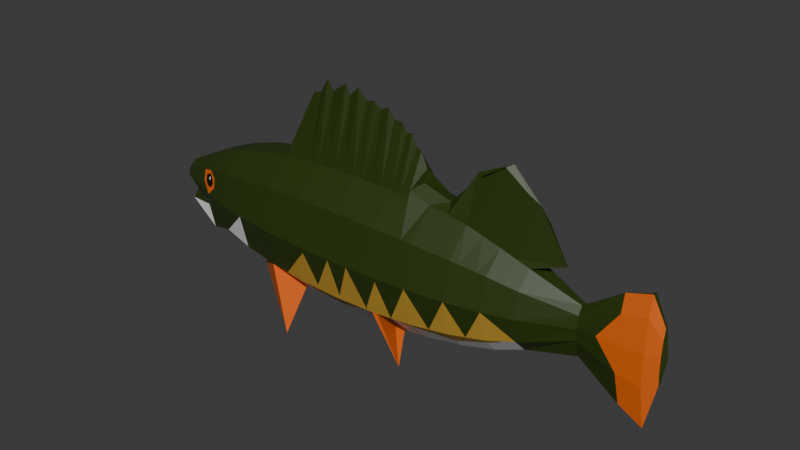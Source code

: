 # Source: the_fish_model.blend  (saved by Blender 4.1.23; exported with 4.5.12 LTS)
import bpy
from mathutils import Matrix  # noqa: F401  (used for matrix-valued properties, if any)

bpy.ops.wm.read_factory_settings(use_empty=True)
scene = bpy.context.scene
scene.name = 'Scene'

# ---- collections
col_collection = bpy.data.collections.new('Collection'); scene.collection.children.link(col_collection)

# ---- materials (node trees are filled in below, after node groups)
mat_x = bpy.data.materials.new('绿色')
mat_x.use_transparent_shadow = False
mat_x_1 = bpy.data.materials.new('土黄色')
mat_x_1.use_transparent_shadow = False
mat_x_2 = bpy.data.materials.new('橙色')
mat_x_2.use_transparent_shadow = False
mat_x_3 = bpy.data.materials.new('白色')
mat_x_3.use_transparent_shadow = False
mat_x_4 = bpy.data.materials.new('材质')
mat_x_4.use_transparent_shadow = False

# ---- material node trees
mat_x.use_nodes = True; mat_x.node_tree.nodes.clear()
_N = mat_x.node_tree.nodes; _L = mat_x.node_tree.links
n0 = _N.new('ShaderNodeBsdfPrincipled'); n0.name = '原理化BSDF'; n0.location = (10, 300)
n0.inputs[0].default_value = (0.02347, 0.04313, 0.001692, 1.0)
n1 = _N.new('ShaderNodeOutputMaterial'); n1.name = '材质输出'; n1.location = (300, 300)
_L.new(n0.outputs[0], n1.inputs[0])
n1.is_active_output = True
mat_x_1.use_nodes = True; mat_x_1.node_tree.nodes.clear()
_N = mat_x_1.node_tree.nodes; _L = mat_x_1.node_tree.links
n0 = _N.new('ShaderNodeBsdfPrincipled'); n0.name = '原理化BSDF'; n0.location = (10, 300)
n0.inputs[0].default_value = (0.4935, 0.2869, 0.03547, 1.0)
n1 = _N.new('ShaderNodeOutputMaterial'); n1.name = '材质输出'; n1.location = (300, 300)
_L.new(n0.outputs[0], n1.inputs[0])
n1.is_active_output = True
mat_x_2.use_nodes = True; mat_x_2.node_tree.nodes.clear()
_N = mat_x_2.node_tree.nodes; _L = mat_x_2.node_tree.links
n0 = _N.new('ShaderNodeBsdfPrincipled'); n0.name = '原理化BSDF'; n0.location = (10, 300)
n0.inputs[0].default_value = (0.8015, 0.135, 0.008481, 1.0)
n1 = _N.new('ShaderNodeOutputMaterial'); n1.name = '材质输出'; n1.location = (300, 300)
_L.new(n0.outputs[0], n1.inputs[0])
n1.is_active_output = True
mat_x_3.use_nodes = True; mat_x_3.node_tree.nodes.clear()
_N = mat_x_3.node_tree.nodes; _L = mat_x_3.node_tree.links
n0 = _N.new('ShaderNodeBsdfPrincipled'); n0.name = '原理化BSDF'; n0.location = (10, 300)
n1 = _N.new('ShaderNodeOutputMaterial'); n1.name = '材质输出'; n1.location = (300, 300)
_L.new(n0.outputs[0], n1.inputs[0])
n1.is_active_output = True
mat_x_4.use_nodes = True; mat_x_4.node_tree.nodes.clear()
_N = mat_x_4.node_tree.nodes; _L = mat_x_4.node_tree.links
n0 = _N.new('ShaderNodeBsdfPrincipled'); n0.name = '原理化BSDF'; n0.location = (10, 300)
n0.inputs[0].default_value = (0.0, 0.0, 0.0, 1.0)
n1 = _N.new('ShaderNodeOutputMaterial'); n1.name = '材质输出'; n1.location = (300, 300)
_L.new(n0.outputs[0], n1.inputs[0])
n1.is_active_output = True

# ---- world
world_world = bpy.data.worlds.new('World'); scene.world = world_world
world_world.use_nodes = True; world_world.node_tree.nodes.clear()
_N = world_world.node_tree.nodes; _L = world_world.node_tree.links
n0 = _N.new('ShaderNodeOutputWorld'); n0.name = 'World Output'; n0.location = (300, 300)
n1 = _N.new('ShaderNodeBackground'); n1.name = 'Background'; n1.location = (10, 300)
n1.inputs[0].default_value = (0.05088, 0.05088, 0.05088, 1.0)
_L.new(n1.outputs[0], n0.inputs[0])
n0.is_active_output = True
world_world.color = (0.05088, 0.05088, 0.05088)
world_world.use_sun_shadow = False
world_world.sun_shadow_jitter_overblur = 0.0

# ---- meshes
me_003 = bpy.data.meshes.new('球体.003')
me_003.from_pydata([(0.0, 0.7071, 0.7071), (0.0, 0.7071, -0.7071), (0.0, 0.5556, -0.8315), (0.06555, 0.0916, 1.083), (0.1295, 0.1797, 1.05), (0.3266, 0.4495, 0.8315), (0.4156, 0.5721, 0.7071), (0.4887, 0.6727, 0.5556), (0.543, 0.7474, 0.3827), (0.5765, 0.7935, 0.1951), (0.5878, 0.809, 0.0), (0.5745, 0.7935, -0.1951), (0.543, 0.7474, -0.3827), (0.4887, 0.6727, -0.5556), (0.4156, 0.5721, -0.7071), (0.3266, 0.4495, -0.8315), (0.1067, 0.03499, 1.083), (0.2102, 0.06863, 1.05), (0.5284, 0.1717, 0.8315), (0.6725, 0.2185, 0.7071), (0.7908, 0.2569, 0.5556), (0.8787, 0.2855, 0.3827), (0.9328, 0.3031, 0.1951), (0.9511, 0.309, 0.0), (0.9308, 0.3031, -0.1951), (0.911, 0.2855, -0.3827), (0.8231, 0.2569, -0.5555), (0.6725, 0.2185, -0.7071), (0.5284, 0.1717, -0.8315), (0.1067, -0.03499, 1.083), (0.2102, -0.06863, 1.05), (0.5284, -0.1717, 0.8315), (0.6725, -0.2185, 0.7071), (0.7908, -0.2569, 0.5556), (0.8787, -0.2855, 0.3827), (0.9328, -0.3031, 0.1951), (0.9511, -0.309, 0.0), (0.9328, -0.3031, -0.1951), (0.911, -0.2855, -0.3827), (0.8231, -0.2569, -0.5555), (0.6725, -0.2185, -0.7071), (0.5284, -0.1717, -0.8315), (0.06555, -0.0916, 1.083), (0.1296, -0.1797, 1.05), (0.3266, -0.4495, 0.8315), (0.4156, -0.5721, 0.7071), (0.4887, -0.6727, 0.5556), (0.543, -0.7474, 0.3827), (0.5765, -0.7935, 0.1951), (0.5878, -0.809, 0.0), (0.5765, -0.7935, -0.1951), (0.543, -0.7474, -0.3827), (0.4887, -0.6727, -0.5556), (0.4156, -0.5721, -0.7071), (0.3266, -0.4495, -0.8315), (-0.001001, -0.1132, 1.083), (-0.001001, -0.2221, 1.05), (5.96e-08, -0.5556, 0.8315), (0.0, -0.7071, 0.7071), (2.98e-08, -0.8315, 0.5556), (8.941e-08, -0.9239, 0.3827), (5.96e-08, -0.9808, 0.1951), (5.96e-08, -1.0, 0.0), (5.96e-08, -0.9808, -0.1951), (8.941e-08, -0.9239, -0.3827), (2.98e-08, -0.8315, -0.5556), (0.0, -0.7071, -0.7071), (5.96e-08, -0.5556, -0.8315), (-0.001001, -5.955e-09, 1.095), (-0.06755, -0.0916, 1.083), (-0.3148, -0.2603, 0.9191), (-0.5202, -0.4495, 0.8313), (-0.4156, -0.5721, 0.7071), (-0.4887, -0.6727, 0.5556), (-0.543, -0.7474, 0.3827), (-0.5765, -0.7935, 0.1951), (-0.5878, -0.809, 0.0), (-0.5765, -0.7935, -0.1951), (-0.543, -0.7474, -0.3827), (-0.4887, -0.6727, -0.5556), (-0.4156, -0.5721, -0.7071), (-0.3266, -0.4495, -0.8315), (-0.1916, -0.03499, 1.039), (-0.4061, -0.06863, 1.079), (-0.6198, -0.1717, 0.8314), (-0.6725, -0.2185, 0.7071), (-0.7908, -0.2569, 0.5556), (-1.391, -0.9479, 0.268), (-0.9328, -0.3031, 0.1951), (-0.9511, -0.309, 0.0), (-1.192, -0.7855, -0.3332), (-0.8787, -0.2855, -0.3827), (-0.7908, -0.2569, -0.5556), (-0.6725, -0.2185, -0.7071), (-0.5284, -0.1717, -0.8315), (-0.1916, 0.03499, 1.039), (-0.337, 0.06863, 1.031), (-0.6198, 0.1717, 0.8314), (-0.6725, 0.2185, 0.7071), (-0.7908, 0.2569, 0.5556), (-1.415, 1.349, 0.237), (-0.9328, 0.3031, 0.1951), (-0.9511, 0.309, 0.0), (-1.11, 1.105, -0.2985), (-0.8787, 0.2855, -0.3827), (-0.7908, 0.2569, -0.5556), (-0.6725, 0.2185, -0.7071), (-0.5284, 0.1717, -0.8315), (-0.06755, 0.0916, 1.083), (-0.3289, 0.266, 0.9979), (-0.5202, 0.4495, 0.8313), (-0.4156, 0.5721, 0.7071), (-0.4887, 0.6727, 0.5556), (-0.543, 0.7474, 0.3827), (-0.5765, 0.7935, 0.1951), (-0.5878, 0.809, 0.0), (-0.5765, 0.7935, -0.1951), (-0.543, 0.7474, -0.3827), (-0.4887, 0.6727, -0.5556), (-0.4156, 0.5721, -0.7071), (-0.3266, 0.4495, -0.8315), (-0.001001, 0.1132, 1.083), (-0.001001, 0.2221, 1.05), (-1.192e-07, 0.5556, 0.8315), (-8.941e-08, 0.8315, 0.5556), (-1.192e-07, 0.9239, 0.3827), (-8.941e-08, 0.9808, 0.1951), (-8.941e-08, 1.0, 0.0), (-8.941e-08, 0.9808, -0.1951), (-1.192e-07, 0.9239, -0.3827), (-8.941e-08, 0.8315, -0.5556), (0.3266, 0.4495, -0.8315), (0.4398, 0.1109, -1.312), (0.2266, 0.05834, -1.369), (0.0, 0.5556, -0.8315), (0.5284, 0.1717, -0.8315), (0.7104, 0.04464, -1.312), (0.3633, 0.02457, -1.369), (0.5284, -0.1717, -0.8315), (0.7104, -0.03724, -1.312), (0.3633, -0.01717, -1.369), (0.3266, -0.4495, -0.8315), (0.4398, -0.1035, -1.312), (0.2266, -0.05094, -1.369), (5.96e-08, -0.5556, -0.8315), (0.005842, -0.1288, -1.312), (0.005376, -0.06384, -1.369), (-0.3266, -0.4495, -0.8315), (-0.4281, -0.1035, -1.312), (-0.2159, -0.05094, -1.369), (0.005219, 0.003696, -1.388), (-0.5284, -0.1717, -0.8315), (-0.9616, -0.03724, -1.328), (-0.3526, -0.01717, -1.369), (-0.5284, 0.1717, -0.8315), (-0.9618, 0.04464, -1.313), (-0.3526, 0.02457, -1.369), (-0.3266, 0.4495, -0.8315), (-0.4281, 0.1109, -1.312), (-0.2159, 0.05834, -1.369), (0.004835, 0.1362, -1.198), (0.005376, 0.07123, -1.369), (0.1643, 0.1351, -1.043), (0.2661, 0.05388, -1.043), (0.2661, -0.04649, -1.043), (0.1643, -0.1277, -1.043), (0.001456, -0.1587, -1.043), (-0.1613, -0.1277, -1.043), (-0.4045, -0.01615, -1.041), (-0.3956, 0.08422, -1.041), (-0.1613, 0.1351, -1.043), (0.001456, 0.1661, -1.043), (0.196, 0.123, -1.149), (0.3171, 0.04926, -1.149), (0.6129, -0.04187, -1.206), (0.3793, -0.1156, -1.206), (0.004539, -0.1437, -1.12), (-0.3687, -0.1156, -1.207), (-0.7889, -0.0267, -1.221), (-0.6438, 0.06443, -1.148), (-0.1917, 0.123, -1.149), (0.002183, 0.1511, -1.149), (1.085, -0.08741, -0.3214), (1.718, 2.98e-08, -0.1943), (0.5284, 2.98e-08, 0.8315), (0.2102, 7.451e-09, 1.05), (0.6725, 4.47e-08, 0.7071), (0.7908, 0.0, 0.5556), (0.5284, 2.98e-08, -0.8315), (0.9397, -0.02597, 0.3308), (1.978, 5.96e-08, 0.1961), (1.996, 2.98e-08, 0.0298), (0.1067, -7.451e-09, 1.083), (0.5284, 2.98e-08, -0.8315), (0.7104, 0.003696, -1.312), (0.3633, 0.003696, -1.369), (0.2661, 0.003696, -1.043), (0.465, 0.003696, -1.178), (0.5598, 0.7705, 0.2889), (0.9057, 0.2943, 0.2889), (0.9057, -0.2943, 0.2889), (0.5598, -0.7705, 0.2889), (7.451e-08, -0.9523, 0.2889), (-0.5598, -0.7705, 0.2889), (-0.9057, -0.2943, 0.2889), (-0.9057, 0.2943, 0.2889), (-0.5598, 0.7705, 0.2889), (-1.043e-07, 0.9523, 0.2889), (1.755, 5.96e-08, 0.2744), (0.5821, 0.8012, 0.09755), (0.9419, 0.306, 0.09755), (0.9419, -0.306, 0.09755), (0.5821, -0.8012, 0.09755), (5.96e-08, -0.9904, 0.09755), (-0.5821, -0.8012, 0.09755), (-0.9419, -0.306, 0.09755), (-0.9419, 0.306, 0.09755), (-0.5821, 0.8012, 0.09755), (-8.941e-08, 0.9904, 0.09755), (1.987, 4.47e-08, 0.09856), (0.5821, 0.8012, -0.09755), (0.9419, 0.306, -0.09755), (0.9419, -0.306, -0.09755), (0.5821, -0.8012, -0.09755), (5.96e-08, -0.9904, -0.09755), (-0.5821, -0.8012, -0.09755), (-0.9419, -0.306, -0.09755), (-0.9419, 0.306, -0.09755), (-0.5821, 0.8012, -0.09755), (-8.941e-08, 0.9904, -0.09755), (1.796, 0.007595, -0.08444), (0.5159, 0.7101, -0.4691), (0.8671, 0.2712, -0.4691), (0.8671, -0.2712, -0.4691), (0.5159, -0.7101, -0.4691), (5.96e-08, -0.8777, -0.4691), (-0.5159, -0.7101, -0.4691), (-0.8347, -0.2712, -0.4691), (-0.8347, 0.2712, -0.4691), (-0.5159, 0.7101, -0.4691), (-1.043e-07, 0.8777, -0.4691), (0.9506, -0.04775, -0.4454), (1.33, -0.0159, -0.5549), (0.6431, -0.005721, -0.9677), (1.628, 0.03634, -0.709), (1.094, -0.0285, -0.8877), (1.364, -0.05084, -0.7918), (0.5588, 0.7705, -0.2889), (1.094, -0.0285, -0.8877), (1.44, -0.08704, -0.6049), (0.9209, 0.2943, -0.2889), (0.9219, -0.2943, -0.2889), (0.5598, -0.7705, -0.2889), (7.451e-08, -0.9523, -0.2889), (-0.5598, -0.7705, -0.2889), (-0.9057, -0.2943, -0.2889), (-0.9057, 0.2943, -0.2889), (-0.5598, 0.7705, -0.2889), (-1.043e-07, 0.9523, -0.2889), (1.456, -0.04582, -0.2964), (0.5681, 0.782, 0.242), (0.9193, 0.2987, 0.242), (0.9193, -0.2987, 0.242), (0.5681, -0.782, 0.242), (0.00906, -0.9676, 0.2421), (-0.5681, -0.782, 0.242), (-0.9193, -0.2987, 0.242), (-0.9193, 0.2987, 0.242), (-0.5681, 0.782, 0.242), (-9.686e-08, 0.9666, 0.242), (1.786, 5.96e-08, 0.2352), (0.5793, 0.7974, 0.1463), (0.9374, 0.3046, 0.1463), (0.9374, -0.3046, 0.1463), (0.5793, -0.7974, 0.1463), (5.96e-08, -0.9856, 0.1463), (-0.5793, -0.7974, 0.1463), (-0.9374, -0.3046, 0.1463), (-0.9374, 0.3046, 0.1463), (-0.5793, 0.7974, 0.1463), (-8.941e-08, 0.9856, 0.1463), (1.854, 5.215e-08, 0.1632), (0.585, 0.8051, 0.04877), (0.9465, 0.3075, 0.04877), (0.9465, -0.3075, 0.04877), (0.585, -0.8051, 0.04877), (5.96e-08, -0.9952, 0.04877), (-0.585, -0.8051, 0.04877), (-0.9465, -0.3075, 0.04877), (-0.9465, 0.3075, 0.04877), (-0.585, 0.8051, 0.04877), (-8.941e-08, 0.9952, 0.04877), (1.856, 3.725e-08, 0.07418), (0.585, 0.8051, -0.04877), (0.9465, 0.3075, -0.04877), (0.9465, -0.3075, -0.04877), (0.585, -0.8051, -0.04877), (5.96e-08, -0.9952, -0.04877), (-0.585, -0.8051, -0.04877), (-0.9465, -0.3075, -0.04877), (-0.9465, 0.3075, -0.04877), (-0.585, 0.8051, -0.04877), (-8.941e-08, 0.9952, -0.04877), (1.877, 2.98e-08, -0.04787), (0.5783, 0.7974, -0.1463), (0.9364, 0.3046, -0.1463), (0.9374, -0.3046, -0.1463), (0.5793, -0.7974, -0.1463), (5.96e-08, -0.9856, -0.1463), (-0.5793, -0.7974, -0.1463), (-0.9374, -0.3046, -0.1463), (-0.9374, 0.3046, -0.1463), (-0.5793, 0.7974, -0.1463), (-8.941e-08, 0.9856, -0.1463), (1.85, 0.00176, -0.1255), (0.9273, -0.2987, -0.242), (0.9259, 0.2987, -0.242), (0.5666, 0.782, -0.242), (0.5681, -0.782, -0.242), (6.706e-08, -0.9666, -0.242), (-0.5681, -0.782, -0.242), (-0.9193, -0.2987, -0.242), (-0.9193, 0.2987, -0.242), (-0.5681, 0.782, -0.242), (-9.686e-08, 0.9666, -0.242), (1.631, -0.02387, -0.2475), (0.5864, 0.8071, -0.02439), (0.9488, 0.3083, -0.02439), (0.9488, -0.3083, -0.02439), (0.5864, -0.8071, -0.02439), (5.96e-08, -0.9976, -0.02439), (-0.5864, -0.8071, -0.02439), (-0.9488, -0.3083, -0.02439), (-0.9488, 0.3083, -0.02439), (-0.5864, 0.8071, -0.02439), (-8.941e-08, 0.9976, -0.02439), (1.849, 2.98e-08, -0.009119), (0.5764, 0.7954, -0.1707), (0.9336, 0.3038, -0.1707), (0.9351, -0.3038, -0.1707), (0.5779, -0.7954, -0.1707), (5.96e-08, -0.9832, -0.1707), (-0.5779, -0.7954, -0.1707), (-0.9351, -0.3038, -0.1707), (-0.9351, 0.3038, -0.1707), (-0.5779, 0.7954, -0.1707), (-8.941e-08, 0.9832, -0.1707), (1.725, 0.0006159, -0.1527), (0.9301, -0.3009, -0.2185), (0.9283, 0.3009, -0.2185), (0.5706, 0.7877, -0.2185), (0.5723, -0.7877, -0.2185), (6.333e-08, -0.9737, -0.2185), (-0.5723, -0.7877, -0.2185), (-0.926, -0.3009, -0.2185), (-0.926, 0.3009, -0.2185), (-0.5723, 0.7877, -0.2185), (-9.313e-08, 0.9737, -0.2185), (1.611, -0.01497, -0.2184), (0.9246, -0.2965, -0.2654), (0.9234, 0.2965, -0.2654), (0.5627, 0.7762, -0.2654), (0.5639, -0.7762, -0.2654), (7.078e-08, -0.9594, -0.2654), (-0.5639, -0.7762, -0.2654), (-0.9125, -0.2965, -0.2654), (-0.9125, 0.2965, -0.2654), (-0.5639, 0.7762, -0.2654), (-1.006e-07, 0.9594, -0.2654), (1.487, -0.03868, -0.2717), (0.5509, 0.7589, -0.3358), (0.916, 0.2899, -0.3358), (1.016, -0.3034, -0.2913), (0.5514, -0.7589, -0.3358), (8.196e-08, -0.9381, -0.3358), (-0.5514, -0.7589, -0.3358), (-0.8922, -0.2899, -0.3358), (-0.8922, 0.2899, -0.3358), (-0.5514, 0.7589, -0.3358), (-1.118e-07, 0.9381, -0.3358), (1.27, -0.06498, -0.3299), (0.5023, 0.6914, -0.5123), (0.5023, -0.6914, -0.5123), (4.47e-08, -0.8546, -0.5123), (-0.5023, -0.6914, -0.5123), (-0.8127, -0.2641, -0.5123), (-0.8127, 0.2641, -0.5123), (-0.5023, 0.6914, -0.5123), (-9.686e-08, 0.8546, -0.5123), (1.307, 0.1223, -0.603), (1.408, -0.004485, -0.5577), (0.4522, 0.6224, -0.6313), (0.7478, 0.2377, -0.6313), (0.7478, -0.2377, -0.6313), (0.4522, -0.6224, -0.6313), (1.49e-08, -0.7693, -0.6313), (-0.4522, -0.6224, -0.6313), (-0.7316, -0.2377, -0.6313), (-0.7316, 0.2377, -0.6313), (-0.4522, 0.6224, -0.6313), (-4.47e-08, 0.7693, -0.6313), (1.593, -0.0549, -0.6866), (0.4705, 0.6475, -0.5935), (0.4705, -0.6475, -0.5935), (2.235e-08, -0.8004, -0.5935), (-0.4705, -0.6475, -0.5935), (-0.7612, -0.2473, -0.5935), (-0.7612, 0.2473, -0.5935), (-0.4705, 0.6475, -0.5935), (-6.706e-08, 0.8004, -0.5935), (0.4339, 0.5972, -0.6692), (0.4339, -0.5972, -0.6692), (7.451e-09, -0.7382, -0.6692), (-0.4339, -0.5972, -0.6692), (-0.7021, -0.2281, -0.6692), (-0.7021, 0.2281, -0.6692), (-0.4339, 0.5972, -0.6692), (-2.235e-08, 0.7382, -0.6692), (0.0, 0.6313, -0.7693), (0.3711, 0.5108, -0.7693), (0.6418, 0.1892, -0.7723), (0.6004, -0.1951, -0.7693), (0.3711, -0.5108, -0.7693), (2.98e-08, -0.6313, -0.7693), (-0.3711, -0.5108, -0.7693), (-0.6004, -0.1951, -0.7693), (-0.6004, 0.1951, -0.7693), (-0.3711, 0.5108, -0.7693), (1.27, -0.0191, -0.8395), (0.0, 0.6692, -0.7382), (0.3934, 0.5414, -0.7382), (0.3934, -0.5414, -0.7382), (1.49e-08, -0.6692, -0.7382), (-0.3934, -0.5414, -0.7382), (-0.6365, -0.2068, -0.7382), (-0.6365, 0.2068, -0.7382), (-0.3934, 0.5414, -0.7382), (-0.9511, -1.192e-07, 0.0), (-0.9328, -5.96e-08, 0.1951), (-0.1916, -1.863e-08, 1.039), (-0.9114, 0.005439, -0.173), (-0.4061, -2.98e-08, 1.079), (-0.8787, -1.192e-07, -0.3827), (-0.6198, -8.941e-08, 0.8314), (-0.7908, -5.96e-08, -0.5556), (-0.6725, -1.49e-08, 0.7071), (-0.6725, -1.49e-08, -0.7071), (-0.7908, -5.96e-08, 0.5556), (-0.5284, -8.941e-08, -0.8315), (-0.7149, -1.192e-07, 0.3828), (-0.3526, 0.003696, -1.369), (-0.5284, -8.941e-08, -0.8315), (-0.9617, 0.003696, -1.321), (-0.4001, 0.03403, -1.041), (-0.7163, 0.01886, -1.185), (-0.9057, -8.941e-08, 0.2889), (-0.9419, -8.941e-08, 0.09755), (-0.9419, -8.941e-08, -0.09755), (-0.8347, -5.96e-08, -0.4691), (-0.9057, -8.941e-08, -0.2889), (-0.9193, -5.96e-08, 0.242), (-0.9374, -5.96e-08, 0.1463), (-0.9465, -1.192e-07, 0.04877), (-0.9465, -1.192e-07, -0.04877), (-0.9374, -5.96e-08, -0.1463), (-0.9193, -5.96e-08, -0.242), (-0.9488, -8.941e-08, -0.02439), (-0.9351, -8.941e-08, -0.1707), (-0.926, -5.96e-08, -0.2185), (-0.9125, -8.941e-08, -0.2654), (-0.8922, -1.192e-07, -0.3358), (-0.8127, -5.96e-08, -0.5123), (-0.7316, -1.49e-08, -0.6313), (-0.7612, -2.98e-08, -0.5935), (-0.7021, -1.49e-08, -0.6692), (-0.6004, -5.96e-08, -0.7693), (-0.6365, -2.98e-08, -0.7382), (-0.06804, -0.9635, 0.1463), (-0.3974, -0.8375, 0.242), (-0.2351, -0.9044, 0.1951), (-0.5324, -0.8246, -0.02439), (-0.3851, -0.8604, -0.1463), (-0.3551, -0.8798, -0.04877), (-0.2578, -0.9114, 0.04877), (-0.5155, -0.8229, 0.09755), (-0.6698, -0.665, 0.1951), (-0.7784, -0.5467, 0.0), (-0.6147, -0.7179, 0.242), (-0.7805, -0.5282, 0.09755), (-0.6063, -0.7602, -0.1463), (-0.7497, -0.5822, -0.02439), (-0.8358, -0.4599, 0.04877), (-0.721, -0.6179, -0.04877), (-0.6637, -0.689, -0.09755), (-0.7251, -0.5966, 0.1463), (-0.2033, -0.9076, -0.2185), (-0.258, -0.7708, -0.5123), (-0.4778, -0.4865, -0.7071), (-0.6285, -0.5551, -0.4691), (-0.6142, -0.4497, -0.5935), (-0.6596, -0.4374, -0.5556), (-0.5908, -0.7794, -0.1596), (-0.3571, -0.8647, -0.1951), (-0.5174, -0.8151, -0.1707), (-0.08172, -0.6427, -0.7382), (-0.4399, -0.4773, -0.7382), (-0.4023, -0.4679, -0.7693), (-0.1633, -0.5783, -0.7693), (-0.5784, -0.7962, -0.1614), (-0.2799, -0.8472, -0.3358), (-0.5784, -0.7217, -0.3358), (-0.2261, -0.6647, -0.6692), (-0.2261, -0.7269, -0.5935), (-0.5448, -0.8066, -0.1665), (-0.5233, -0.4742, -0.6692), (-0.5687, -0.462, -0.6313), (-0.3047, -0.8604, -0.2654), (-0.644, -0.4963, -0.5123), (-0.04944, -0.9505, -0.242), (-0.5972, -0.6729, -0.3827), (-0.1946, 0.92, -0.1707), (-0.2072, 0.7331, -0.5935), (-0.2913, 0.9006, 0.04877), (-0.1913, 0.8973, -0.2654), (-0.6259, 0.4336, -0.5935), (-0.2082, 0.6016, -0.7382), (-0.4064, 0.4622, -0.7693), (-0.1925, 0.9182, 0.1951), (-0.293, 0.9024, -0.02439), (-0.5945, 0.7226, -0.2889), (-0.6831, 0.4426, -0.5123), (-0.1817, 0.8186, -0.4691), (-0.4462, 0.4687, -0.7382), (-0.6937, 0.4653, -0.4691), (-0.3889, 0.8544, -0.1951), (-0.3819, 0.8425, -0.242), (-0.3763, 0.8443, 0.242), (-0.293, 0.8952, -0.09755), (-0.6545, 0.617, -0.3358), (-0.7152, 0.5105, -0.3827), (-0.272, 0.8497, -0.3358), (-0.5324, 0.4617, -0.6692), (-0.2081, 0.6706, -0.6692), (-0.486, 0.4752, -0.7071), (-0.5791, 0.4477, -0.6313), (-0.6724, 0.4199, -0.5556), (-0.414, 0.697, -0.5556), (-0.7829, 0.5249, 0.09755), (-0.6308, 0.6957, 0.242), (-0.6998, 0.647, -0.04877), (-0.6398, 0.7219, -0.09755), (-0.773, 0.5308, 0.1463), (-0.7019, 0.6208, 0.1951), (-0.7302, 0.6091, -0.02439), (-0.7603, 0.5716, 0.0), (-0.7927, 0.5192, 0.04877), (-0.7965, 0.5169, 0.03014), (-0.8136, 0.4904, 0.04877), (-0.8581, 0.4214, 0.09755), (-0.7669, 0.3645, -0.4691), (-0.7201, 0.3917, -0.5123), (0.6216, -0.1013, -0.8676), (1.063, -0.0147, -0.8818), (0.2739, -0.3774, 0.89), (0.1278, -0.4246, 0.8901), (0.1266, -0.5677, 0.7877), (0.2473, -0.5241, 0.7913), (0.2823, -0.4638, 0.8315), (0.1012, -0.5227, 0.8315), (0.1047, -0.5408, 0.8157), (0.1692, -0.5357, 0.8027), (0.2337, -0.5057, 0.8101), (0.2309, -0.426, 0.8673), (0.1408, -0.4554, 0.8672), (0.09834, -0.5015, 0.846), (0.2401, -0.4776, 0.8315), (0.1873, -0.4947, 0.8315), (0.2232, -0.4916, 0.8244), (0.2014, -0.4704, 0.8444), (0.3564, 0.4906, 0.7898), (0.06211, 0.5354, 0.8315), (0.3894, 0.363, 0.8315), (0.2887, 0.3977, 0.8735), (0.2386, 0.5457, 0.776), (0.1245, 0.5716, 0.7852), (0.09102, 0.4851, 0.8583), (0.1619, 0.4275, 0.881), (0.2268, 0.4144, 0.8758), (0.2579, 0.4718, 0.8315), (0.1494, 0.507, 0.8315), (0.1661, 0.4841, 0.843), (0.1935, 0.4628, 0.8511), (0.2294, 0.5119, 0.8061), (0.1594, 0.5199, 0.8182), (0.2153, 0.4856, 0.8315), (0.2403, 0.4967, 0.8158), (0.2387, 0.4691, 0.8373)], [], [(280, 126, 9, 271), (121, 68, 3), (335, 127, 10, 326), (122, 121, 3, 4), (357, 128, 11, 350), (123, 122, 4, 582, 587, 586, 585, 580), (240, 129, 12, 231), (0, 123, 580, 584, 583, 579, 6), (409, 130, 13, 402), (124, 6, 7), (429, 1, 14, 430), (125, 124, 7, 8), (207, 125, 8, 198), (8, 7, 20, 21), (198, 8, 21, 199), (271, 9, 22, 272), (3, 68, 16), (326, 10, 23, 327), (4, 3, 16, 17), (350, 11, 24, 349), (5, 582, 581), (231, 12, 25, 232), (6, 579, 581, 18, 19), (394, 393, 403), (7, 6, 19, 20), (422, 421, 431), (358, 183, 37, 348), (184, 185, 30, 31), (241, 182, 38, 233), (186, 184, 31, 32), (40, 246, 393), (187, 186, 32, 33), (14, 410, 27), (189, 187, 33, 34), (208, 189, 34, 200), (281, 190, 35, 273), (16, 68, 29, 192), (336, 191, 36, 328), (185, 192, 29, 30), (200, 34, 47, 201), (273, 35, 48, 274), (29, 68, 42), (328, 36, 49, 329), (30, 29, 42, 43), (348, 37, 50, 351), (31, 30, 43, 563, 44), (233, 38, 51, 234), (32, 31, 44, 45), (33, 32, 45, 46), (244, 390, 39), (34, 33, 46, 47), (234, 51, 64, 235), (45, 44, 566, 565, 57, 58), (403, 52, 65, 404), (46, 45, 59), (431, 53, 66, 432), (47, 46, 59, 60), (201, 47, 60, 202), (274, 48, 61, 275), (42, 68, 55), (329, 49, 62, 330), (43, 42, 55, 56), (351, 50, 63, 352), (44, 563, 564, 57, 568, 574, 573, 572, 567), (275, 61, 479, 477), (55, 68, 69), (330, 62, 480), (56, 55, 69, 70), (352, 63, 502, 495), (57, 56, 70, 71), (235, 64, 236), (58, 57, 71, 72), (404, 65, 512), (59, 72, 73), (432, 66, 504), (60, 59, 73, 74), (202, 60, 74, 203), (72, 71, 84, 85), (405, 79, 500, 499), (73, 72, 85, 86), (433, 80, 497, 505), (74, 73, 86, 87), (203, 74, 87, 204), (276, 75, 485, 494), (69, 68, 82), (2, 15, 131, 134), (331, 76, 486, 490), (70, 69, 82, 83), (353, 77, 90, 354), (71, 70, 83, 84), (236, 78, 519, 498), (461, 438, 101, 278), (82, 68, 95, 439), (67, 81, 147, 144), (466, 437, 102, 333), (441, 439, 95, 96), (468, 440, 103, 355), (443, 441, 96, 97), (458, 442, 104, 238), (445, 443, 97, 98), (473, 444, 105, 407), (447, 445, 98, 99), (476, 446, 106, 435), (449, 447, 99, 100), (107, 120, 157, 154), (455, 449, 100, 205), (120, 2, 134, 157), (407, 105, 545, 524), (99, 98, 111, 112), (435, 106, 543, 532), (100, 99, 112, 113), (41, 54, 141, 138), (205, 100, 113, 206), (54, 67, 144, 141), (278, 101, 552, 551), (95, 68, 108), (448, 107, 154, 451), (333, 102, 554, 553), (96, 95, 108, 109), (355, 103, 116, 356), (97, 96, 109, 110), (238, 104, 539, 559), (98, 97, 110, 111), (108, 68, 121), (188, 41, 138, 193), (334, 115, 127, 528), (109, 108, 121, 122), (356, 534, 128, 357), (110, 109, 122, 123), (239, 117, 531), (111, 110, 123, 0), (408, 118, 546, 521), (112, 111, 124), (436, 119, 525), (113, 112, 124, 125), (15, 28, 135, 131), (206, 113, 125, 207), (81, 94, 151, 147), (279, 114, 527, 280), (161, 160, 132, 133), (150, 161, 133), (171, 134, 131, 162), (162, 131, 135, 163), (133, 132, 136, 137), (150, 133, 137), (196, 193, 138, 164), (195, 194, 139, 140), (150, 137, 195, 140), (164, 138, 141, 165), (140, 139, 142, 143), (150, 140, 143), (165, 141, 144, 166), (143, 142, 145, 146), (150, 143, 146), (146, 145, 148, 149), (150, 146, 149), (166, 144, 147, 167), (167, 147, 151, 168), (149, 148, 152, 153), (150, 149, 153), (150, 153, 450, 156), (453, 451, 154, 169), (450, 452, 155, 156), (169, 154, 157, 170), (156, 155, 158, 159), (150, 156, 159), (150, 159, 161), (170, 157, 134, 171), (159, 158, 160, 161), (180, 170, 171, 181), (179, 169, 170, 180), (454, 453, 169, 179), (177, 167, 168, 178), (176, 166, 167, 177), (175, 165, 166, 176), (174, 164, 165, 175), (197, 196, 164, 174), (172, 162, 163, 173), (181, 171, 162, 172), (160, 181, 172, 132), (132, 172, 173, 136), (194, 197, 174, 139), (139, 174, 175, 142), (142, 175, 176, 145), (145, 176, 177, 148), (148, 177, 178, 152), (452, 454, 179, 155), (155, 179, 180, 158), (158, 180, 181, 160), (136, 173, 197, 194), (173, 163, 196, 197), (137, 136, 194, 195), (163, 135, 193, 196), (28, 188, 193, 135), (17, 16, 192, 185), (327, 23, 191, 336), (272, 22, 190, 281), (199, 21, 189, 208), (21, 20, 187, 189), (20, 19, 186, 187), (19, 18, 184, 186), (232, 25, 182, 241), (18, 17, 185, 184), (349, 24, 183, 358), (261, 199, 208, 270), (268, 206, 536), (267, 205, 206, 548), (460, 455, 205, 267), (265, 203, 487), (264, 202, 203, 478), (263, 201, 202, 264), (262, 200, 201, 263), (270, 208, 200, 262), (260, 198, 199, 261), (269, 207, 198, 260), (283, 210, 219, 292), (290, 217, 522), (289, 216, 558, 557), (462, 456, 216, 289), (287, 214, 488, 491), (286, 213, 484, 483), (285, 212, 213, 286), (284, 211, 212, 285), (292, 219, 211, 284), (282, 209, 210, 283), (291, 218, 209, 282), (305, 221, 230, 314), (312, 228, 537, 313), (311, 227, 550, 312), (464, 457, 227, 311), (309, 225, 493, 489), (308, 224, 481), (307, 223, 224, 308), (306, 222, 223, 307), (314, 230, 222, 306), (304, 220, 221, 305), (313, 229, 220, 304), (244, 39, 393, 401), (387, 239, 531, 388), (386, 238, 559, 560), (471, 458, 238, 386), (384, 236, 498, 517), (383, 235, 236, 496), (382, 234, 235, 383), (382, 39, 390, 233), (52, 39, 382), (388, 240, 231, 381), (242, 390, 244), (389, 244, 26), (232, 242, 389), (26, 244, 401, 392), (428, 246, 40, 421), (389, 26, 381, 232), (245, 428, 248), (13, 381, 26), (381, 231, 232), (244, 242, 249), (243, 245, 248), (241, 233, 242), (232, 241, 242), (40, 431, 421), (371, 250, 259, 380), (378, 257, 258, 540), (377, 256, 529, 538), (470, 459, 256, 377), (375, 254, 510), (374, 253, 254, 509), (373, 252, 253, 374), (372, 251, 252, 373), (380, 259, 251, 372), (370, 247, 250, 371), (379, 258, 247, 370), (126, 269, 260, 9), (9, 260, 261, 22), (190, 270, 262, 35), (35, 262, 263, 48), (48, 263, 264, 61), (61, 264, 478, 479), (75, 265, 487, 485), (438, 460, 267, 101), (101, 267, 548, 552), (114, 268, 536, 527), (22, 261, 270, 190), (210, 272, 281, 219), (217, 280, 218), (216, 278, 551, 558), (456, 461, 278, 216), (214, 276, 494, 488), (213, 275, 477, 484), (212, 274, 275, 213), (211, 273, 274, 212), (219, 281, 273, 211), (209, 271, 272, 210), (218, 280, 271, 209), (127, 291, 282, 10), (10, 282, 283, 23), (191, 292, 284, 36), (36, 284, 285, 49), (49, 285, 286, 62), (62, 286, 483), (76, 287, 491, 486), (437, 462, 289, 102), (102, 289, 557, 556, 554), (115, 290, 522, 127), (23, 283, 292, 191), (221, 294, 303, 230), (228, 301, 537), (227, 300, 549, 550), (457, 463, 300, 227), (225, 298, 492, 493), (224, 297, 482), (223, 296, 297, 224), (222, 295, 296, 223), (230, 303, 295, 222), (220, 293, 294, 221), (229, 302, 293, 220), (346, 313, 304, 337), (337, 304, 305, 338), (347, 314, 306, 339), (339, 306, 307, 340), (340, 307, 308, 341), (341, 308, 481, 513, 503), (342, 501, 489, 310, 343), (467, 464, 311, 344), (344, 311, 312, 345), (345, 312, 313, 520), (338, 305, 314, 347), (360, 316, 325, 369), (367, 323, 535, 523), (366, 322, 323, 367), (469, 465, 322, 366), (364, 320, 321, 365), (363, 319, 518, 516), (362, 318, 319, 363), (359, 315, 318, 362), (369, 325, 315, 359), (361, 317, 316, 360), (368, 324, 317, 361), (294, 327, 336, 303), (301, 528, 335, 302), (300, 333, 553, 549), (463, 466, 333, 300), (298, 331, 490, 492), (297, 330, 480, 482), (296, 329, 330, 297), (295, 328, 329, 296), (303, 336, 328, 295), (293, 326, 327, 294), (302, 335, 326, 293), (24, 338, 347, 183), (116, 345, 520, 534), (103, 344, 345, 116), (440, 467, 344, 103), (77, 342, 343, 90), (63, 341, 503, 502), (50, 340, 341, 63), (37, 339, 340, 50), (183, 347, 339, 37), (11, 337, 338, 24), (128, 346, 337, 11), (316, 349, 358, 325), (323, 356, 535), (322, 355, 356, 323), (465, 468, 355, 322), (320, 353, 354, 321), (319, 352, 495, 518), (318, 351, 352, 319), (315, 348, 351, 318), (325, 358, 348, 315), (317, 350, 349, 316), (324, 357, 350, 317), (258, 368, 361, 247), (247, 361, 360, 250), (259, 369, 359, 251), (251, 359, 362, 252), (252, 362, 363, 253), (253, 363, 516, 254), (254, 364, 365, 255), (459, 469, 366, 256), (256, 366, 367, 529), (257, 367, 523, 258), (250, 360, 369, 259), (129, 379, 370, 12), (12, 370, 371, 25), (182, 380, 372, 38), (38, 372, 373, 51), (51, 373, 374, 64), (64, 509, 375, 78), (78, 375, 510, 519), (442, 470, 377, 104), (104, 377, 538, 539), (117, 540, 379, 129), (25, 371, 380, 182), (130, 388, 381, 13), (233, 234, 382), (428, 562, 243, 420), (52, 382, 383, 65), (65, 496, 384, 79), (79, 384, 517, 500), (444, 471, 386, 105), (105, 386, 560, 545), (118, 387, 388, 546), (410, 392, 27), (391, 402, 392), (39, 403, 393), (27, 244, 428, 420), (416, 399, 400, 542), (415, 398, 544, 541), (474, 472, 398, 415), (413, 396, 515, 514), (412, 395, 396, 511), (411, 394, 395, 412), (393, 394, 411), (411, 40, 393), (417, 400, 391, 410), (28, 420, 243), (39, 52, 403), (245, 243, 562, 428), (399, 408, 521, 400), (398, 407, 524, 544), (472, 473, 407, 398), (396, 405, 499, 515), (395, 404, 512, 396), (394, 403, 404, 395), (400, 409, 402, 391), (1, 417, 410, 14), (53, 411, 412, 66), (66, 412, 511), (80, 413, 514, 497), (446, 474, 415, 106), (106, 415, 541, 543), (119, 542, 417, 1), (244, 27, 392, 401), (246, 244, 401), (242, 233, 390), (419, 430, 420), (392, 402, 26), (421, 41, 243, 561), (120, 427, 418), (107, 426, 526, 120), (448, 475, 426, 107), (81, 506, 425, 94), (67, 423, 507, 81), (54, 422, 423, 67), (41, 421, 422, 54), (15, 419, 420, 28), (2, 418, 419, 15), (188, 28, 243), (40, 53, 431), (427, 436, 525, 418), (426, 435, 532, 526), (475, 476, 435, 426), (424, 433, 505, 506), (423, 432, 504, 507), (422, 431, 432, 423), (418, 429, 430, 419), (53, 40, 411), (389, 242, 244), (410, 391, 392), (420, 430, 27), (430, 14, 27), (421, 562, 428), (41, 188, 243), (244, 246, 428), (402, 13, 26), (425, 434, 476, 475), (94, 425, 475, 448), (93, 414, 474, 446), (397, 406, 473, 472), (414, 397, 472, 474), (92, 385, 471, 444), (91, 376, 470, 442), (255, 365, 469, 459), (321, 354, 468, 465), (90, 343, 467, 440), (299, 332, 466, 463), (365, 321, 465, 469), (343, 310, 464, 467), (226, 299, 463, 457), (89, 288, 462, 437), (215, 277, 461, 456), (88, 266, 460, 438), (376, 255, 459, 470), (385, 237, 458, 471), (310, 226, 457, 464), (288, 215, 456, 462), (266, 204, 455, 460), (152, 178, 454, 452), (178, 168, 453, 454), (153, 152, 452, 450), (168, 151, 451, 453), (94, 448, 451, 151), (204, 87, 449, 455), (87, 86, 447, 449), (434, 93, 446, 476), (86, 85, 445, 447), (406, 92, 444, 473), (85, 84, 443, 445), (237, 91, 442, 458), (84, 83, 441, 443), (354, 90, 440, 468), (83, 82, 439, 441), (332, 89, 437, 466), (277, 88, 438, 461), (72, 59, 58), (59, 45, 58), (124, 111, 0), (6, 124, 0), (477, 479, 75, 276), (483, 484, 214, 287), (342, 513, 508), (480, 62, 76, 331), (481, 224, 225, 309), (479, 478, 265, 75), (482, 480, 331, 298), (484, 477, 276, 214), (483, 287, 76, 62), (478, 203, 265), (482, 298, 225, 224), (494, 485, 88, 277), (489, 493, 226, 310), (489, 501, 508, 309), (488, 494, 277, 215), (490, 486, 89, 332), (485, 487, 266, 88), (492, 490, 332, 299), (487, 203, 204, 266), (493, 492, 299, 226), (486, 491, 288, 89), (491, 488, 215, 288), (515, 499, 406, 397), (517, 498, 237, 385), (503, 513, 342), (396, 512, 405), (506, 81, 424), (504, 66, 80, 433), (518, 495, 353, 320), (516, 518, 320, 364), (81, 507, 424), (509, 64, 374), (519, 510, 376, 91), (496, 236, 384), (514, 515, 397, 414), (499, 500, 92, 406), (505, 497, 93, 434), (511, 413, 80, 66), (502, 503, 342, 77), (506, 505, 434, 425), (497, 514, 414, 93), (511, 396, 413), (510, 254, 255, 376), (508, 501, 342), (254, 516, 364), (500, 517, 385, 92), (496, 65, 383), (495, 502, 77, 353), (507, 504, 433, 424), (236, 64, 78), (508, 513, 481, 309), (498, 519, 91, 237), (512, 65, 79, 405), (509, 254, 375), (120, 526, 427), (533, 539, 117, 239), (542, 400, 417), (541, 544, 399, 416), (540, 258, 379), (538, 529, 257, 378), (313, 537, 229), (528, 301, 334), (418, 525, 429), (127, 522, 291), (526, 532, 436, 427), (529, 367, 257), (537, 301, 302, 229), (258, 523, 368), (528, 127, 335), (400, 521, 409), (544, 524, 408, 399), (534, 356, 116), (388, 531, 240), (531, 117, 129, 240), (530, 533, 239, 387), (534, 520, 346, 128), (521, 546, 130, 409), (536, 206, 207, 269), (525, 119, 1, 429), (539, 538, 378, 117), (527, 536, 269, 126), (540, 117, 378), (418, 2, 120), (543, 541, 416, 119), (280, 217, 279), (280, 527, 126), (542, 119, 416), (535, 356, 357, 324), (520, 313, 346), (522, 217, 218, 291), (524, 545, 118, 408), (545, 530, 387, 118), (546, 388, 130), (523, 535, 324, 368), (532, 543, 119, 436), (554, 556, 555, 290, 115), (547, 551, 279, 217), (549, 553, 334, 301), (551, 552, 114, 279), (548, 206, 268), (550, 549, 301, 228), (552, 548, 268, 114), (555, 547, 217, 290), (553, 554, 115, 334), (312, 550, 228), (557, 558, 547, 555), (556, 557, 555), (558, 551, 547), (559, 539, 533), (545, 560, 530), (560, 559, 533, 530), (393, 246, 401), (562, 421, 561), (561, 243, 562), (57, 564, 563, 43, 56), (57, 565, 566, 44, 567, 571, 570, 569, 568), (568, 569, 570, 571, 567, 575, 577, 576), (567, 572, 573, 574, 568, 576, 578, 575), (576, 577, 575), (575, 578, 576), (579, 583, 584, 580, 589, 593, 592, 595, 588, 5), (580, 585, 586, 587, 582, 5, 588, 596, 591, 590, 589), (581, 579, 5), (581, 582, 4, 17, 18), (589, 590, 591, 596, 594), (588, 595, 594), (594, 595, 592, 593, 589), (594, 596, 588)])
me_003.polygons.foreach_set('material_index', [0, 0, 0, 0, 0, 0, 0, 0, 0, 0, 0, 0, 0, 0, 0, 0, 0, 0, 0, 0, 2, 0, 0, 0, 0, 0, 0, 0, 0, 0, 0, 0, 0, 0, 0, 0, 0, 0, 0, 0, 0, 0, 0, 0, 0, 0, 0, 0, 0, 0, 0, 0, 0, 0, 0, 0, 0, 0, 0, 0, 0, 0, 0, 2, 0, 0, 0, 0, 0, 0, 0, 0, 0, 3, 0, 0, 0, 3, 1, 3, 1, 2, 2, 1, 0, 0, 1, 0, 2, 3, 1, 3, 0, 0, 3, 0, 0, 3, 3, 3, 3, 3, 3, 0, 0, 0, 0, 3, 3, 3, 2, 0, 2, 0, 3, 0, 0, 3, 0, 2, 3, 3, 3, 0, 0, 1, 0, 0, 0, 1, 0, 1, 3, 1, 0, 0, 0, 0, 1, 2, 0, 0, 0, 2, 0, 0, 0, 0, 0, 2, 0, 0, 2, 0, 2, 0, 0, 0, 2, 0, 0, 0, 0, 0, 2, 0, 0, 0, 2, 0, 0, 0, 0, 0, 0, 0, 0, 0, 0, 2, 2, 0, 2, 2, 2, 2, 0, 2, 2, 0, 0, 0, 0, 0, 0, 0, 0, 0, 0, 0, 0, 0, 0, 0, 0, 0, 3, 3, 1, 0, 0, 0, 0, 0, 0, 0, 1, 3, 3, 1, 0, 0, 0, 0, 0, 0, 0, 1, 3, 3, 1, 0, 0, 0, 0, 0, 0, 0, 1, 3, 3, 1, 0, 0, 0, 0, 0, 0, 0, 0, 0, 0, 0, 0, 0, 0, 0, 0, 0, 0, 0, 0, 1, 3, 3, 3, 0, 0, 0, 0, 0, 0, 0, 0, 0, 0, 0, 0, 1, 3, 3, 1, 0, 0, 0, 3, 3, 1, 0, 0, 0, 0, 0, 0, 0, 0, 0, 0, 0, 0, 1, 3, 3, 1, 0, 0, 1, 3, 3, 1, 0, 0, 0, 0, 0, 0, 0, 0, 0, 0, 0, 0, 3, 0, 0, 1, 0, 0, 1, 0, 0, 0, 0, 0, 0, 0, 0, 0, 0, 0, 3, 3, 1, 0, 0, 0, 0, 0, 0, 0, 0, 2, 0, 2, 0, 0, 0, 0, 0, 0, 0, 0, 0, 0, 0, 0, 0, 0, 0, 0, 0, 0, 0, 0, 0, 0, 0, 0, 0, 3, 1, 0, 0, 0, 0, 0, 0, 1, 1, 3, 3, 0, 0, 0, 0, 0, 0, 1, 1, 3, 3, 1, 0, 0, 0, 0, 1, 3, 3, 1, 0, 0, 0, 0, 0, 0, 0, 0, 1, 3, 3, 1, 0, 0, 0, 0, 0, 0, 1, 3, 3, 0, 0, 0, 0, 0, 0, 0, 1, 3, 3, 3, 0, 0, 0, 0, 0, 0, 0, 1, 3, 3, 1, 0, 0, 0, 0, 0, 0, 0, 0, 0, 0, 0, 0, 3, 3, 3, 3, 3, 3, 3, 3, 0, 0, 3, 0, 3, 3, 3, 3, 3, 3, 3, 3, 3, 3, 0, 0, 0, 0, 0, 0, 0, 3, 3, 3, 0, 3, 3, 2, 0, 3, 3, 0, 0, 0, 0, 1, 1, 1, 1, 1, 1, 1, 1, 1, 1, 1, 3, 3, 3, 3, 3, 3, 3, 3, 3, 3, 3, 3, 3, 0, 1, 3, 1, 1, 1, 1, 0, 3, 1, 3, 3, 3, 1, 1, 3, 3, 1, 3, 3, 1, 3, 0, 1, 1, 1, 1, 3, 1, 1, 3, 1, 0, 1, 0, 1, 0, 1, 0, 0, 1, 3, 0, 0, 0, 0, 1, 1, 0, 0, 1, 0, 0, 0, 0, 1, 0, 1, 0, 1, 1, 0, 1, 0, 0, 0, 1, 1, 0, 0, 1, 1, 1, 1, 1, 1, 1, 1, 1, 1, 1, 1, 3, 1, 1, 3, 1, 0, 0, 0, 0, 2, 4, 4, 3, 3, 2, 2, 2, 0, 4, 3, 4, 3])
_uv = me_003.uv_layers.new(name='UV 贴图')
_uv.uv.foreach_set('vector', [0.7, 0.5469, 0.7, 0.5625, 0.6, 0.5625, 0.6, 0.5469, 0.7, 0.9375, 0.65, 1.0, 0.6, 0.9375, 0.7, 0.4922, 0.7, 0.5, 0.6, 0.5, 0.6, 0.4922, 0.7, 0.875, 0.7, 0.9375, 0.6, 0.9375, 0.6, 0.875, 0.7, 0.4297, 0.7, 0.4375, 0.6, 0.4375, 0.6, 0.4297, 0.7, 0.8125, 0.7, 0.875, 0.6, 0.875, 0.6, 0.8245, 0.6215, 0.8251, 0.6427, 0.8266, 0.6694, 0.8202, 0.681, 0.8125, 0.7, 0.3438, 0.7, 0.375, 0.6, 0.375, 0.6, 0.3438, 0.7, 0.75, 0.7, 0.8125, 0.681, 0.8125, 0.6656, 0.7892, 0.6347, 0.7846, 0.6, 0.7915, 0.6, 0.75, 0.7, 0.2969, 0.7, 0.3125, 0.6, 0.3125, 0.6, 0.2969, 0.7, 0.6875, 0.6, 0.75, 0.6, 0.6875, 0.7, 0.2344, 0.7, 0.25, 0.6, 0.25, 0.6, 0.2344, 0.7, 0.625, 0.7, 0.6875, 0.6, 0.6875, 0.6, 0.625, 0.7, 0.5938, 0.7, 0.625, 0.6, 0.625, 0.6, 0.5937, 0.6, 0.625, 0.6, 0.6875, 0.5, 0.6875, 0.5, 0.625, 0.6, 0.5937, 0.6, 0.625, 0.5, 0.625, 0.5, 0.5938, 0.6, 0.5469, 0.6, 0.5625, 0.5, 0.5625, 0.5, 0.5469, 0.6, 0.9375, 0.55, 1.0, 0.5, 0.9375, 0.6, 0.4922, 0.6, 0.5, 0.5, 0.5, 0.5, 0.4922, 0.6, 0.875, 0.6, 0.9375, 0.5, 0.9375, 0.5, 0.875, 0.6, 0.4297, 0.6, 0.4375, 0.5, 0.4375, 0.5, 0.4297, 0.6, 0.8125, 0.6, 0.8245, 0.5689, 0.8125, 0.6, 0.3438, 0.6, 0.375, 0.5, 0.375, 0.5, 0.3438, 0.6, 0.75, 0.6, 0.7915, 0.5689, 0.8125, 0.5, 0.8125, 0.5, 0.75, 0.3, 0.2812, 0.4, 0.2813, 0.3, 0.2969, 0.6, 0.6875, 0.6, 0.75, 0.5, 0.75, 0.5, 0.6875, 0.3, 0.2188, 0.4, 0.2188, 0.3, 0.2344, 0.45, 0.4297, 0.45, 0.4375, 0.4, 0.4375, 0.4, 0.4297, 0.45, 0.8125, 0.45, 0.875, 0.4, 0.875, 0.4, 0.8125, 0.45, 0.3438, 0.45, 0.375, 0.4, 0.375, 0.4, 0.3438, 0.45, 0.75, 0.45, 0.8125, 0.4, 0.8125, 0.4, 0.75, 0.4, 0.25, 0.4, 0.25, 0.4, 0.2813, 0.45, 0.6875, 0.45, 0.75, 0.4, 0.75, 0.4, 0.6875, 0.6, 0.25, 0.6, 0.2656, 0.5, 0.25, 0.45, 0.6256, 0.45, 0.6875, 0.4, 0.6875, 0.4, 0.625, 0.45, 0.5938, 0.45, 0.6256, 0.4, 0.625, 0.4, 0.5938, 0.45, 0.5469, 0.45, 0.5625, 0.4, 0.5625, 0.4, 0.5469, 0.5, 0.9375, 0.45, 1.0, 0.4, 0.9375, 0.45, 0.9375, 0.45, 0.4922, 0.45, 0.5, 0.4, 0.5, 0.4, 0.4922, 0.45, 0.875, 0.45, 0.9375, 0.4, 0.9375, 0.4, 0.875, 0.4, 0.5938, 0.4, 0.625, 0.3, 0.625, 0.3, 0.5938, 0.4, 0.5469, 0.4, 0.5625, 0.3, 0.5625, 0.3, 0.5469, 0.4, 0.9375, 0.35, 1.0, 0.3, 0.9375, 0.4, 0.4922, 0.4, 0.5, 0.3, 0.5, 0.3, 0.4922, 0.4, 0.875, 0.4, 0.9375, 0.3, 0.9375, 0.3, 0.875, 0.4, 0.4297, 0.4, 0.4375, 0.3, 0.4375, 0.3, 0.4297, 0.4, 0.8125, 0.4, 0.875, 0.3, 0.875, 0.3, 0.8292, 0.3, 0.8125, 0.4, 0.3438, 0.4, 0.375, 0.3, 0.375, 0.3, 0.3437, 0.4, 0.75, 0.4, 0.8125, 0.3, 0.8125, 0.3, 0.75, 0.4, 0.6875, 0.4, 0.75, 0.3, 0.75, 0.3, 0.6875, 0.4, 0.3125, 0.4, 0.3281, 0.4, 0.3125, 0.4, 0.625, 0.4, 0.6875, 0.3, 0.6875, 0.3, 0.625, 0.3, 0.3437, 0.3, 0.375, 0.2, 0.375, 0.2, 0.3437, 0.3, 0.75, 0.3, 0.8125, 0.2699, 0.7923, 0.2352, 0.7905, 0.2, 0.8125, 0.2, 0.75, 0.3, 0.2969, 0.3, 0.3125, 0.2, 0.3125, 0.2, 0.2969, 0.3, 0.6875, 0.3, 0.75, 0.2, 0.6875, 0.3, 0.2344, 0.3, 0.25, 0.2, 0.25, 0.2, 0.2344, 0.3, 0.625, 0.3, 0.6875, 0.2, 0.6875, 0.2, 0.625, 0.3, 0.5938, 0.3, 0.625, 0.2, 0.625, 0.2, 0.5938, 0.3, 0.5469, 0.3, 0.5625, 0.2, 0.5625, 0.2, 0.5469, 0.3, 0.9375, 0.25, 1.0, 0.2, 0.9375, 0.3, 0.4922, 0.3, 0.5, 0.2, 0.5, 0.2, 0.4922, 0.3, 0.875, 0.3, 0.9375, 0.2, 0.9375, 0.2, 0.875, 0.3, 0.4297, 0.3, 0.4375, 0.2, 0.4375, 0.2, 0.4297, 0.3, 0.8125, 0.3, 0.8292, 0.2468, 0.8292, 0.2, 0.8125, 0.231, 0.8125, 0.2322, 0.8166, 0.2484, 0.8227, 0.2787, 0.8227, 0.2864, 0.8125, 0.2, 0.5469, 0.2, 0.5625, 0.1592, 0.5625, 0.1883, 0.5469, 0.2, 0.9375, 0.15, 1.0, 0.1, 0.9375, 0.2, 0.4922, 0.2, 0.5, 0.1092, 0.4922, 0.2, 0.875, 0.2, 0.9375, 0.1, 0.9375, 0.1, 0.875, 0.2, 0.4297, 0.2, 0.4375, 0.138, 0.4375, 0.1645, 0.4297, 0.2, 0.8125, 0.2, 0.875, 0.1, 0.875, 0.1, 0.8125, 0.2, 0.3437, 0.2, 0.375, 0.1, 0.3437, 0.2, 0.75, 0.2, 0.8125, 0.1, 0.8125, 0.1, 0.75, 0.2, 0.2969, 0.2, 0.3125, 0.1519, 0.2969, 0.2, 0.6875, 0.1, 0.75, 0.1, 0.6875, 0.2, 0.2344, 0.2, 0.25, 0.1792, 0.2344, 0.2, 0.625, 0.2, 0.6875, 0.1, 0.6875, 0.1, 0.625, 0.2, 0.5938, 0.2, 0.625, 0.1, 0.625, 0.1, 0.5938, 0.1, 0.75, 0.1, 0.8125, 5.96e-08, 0.8125, 0.0, 0.75, 0.1, 0.2969, 0.1, 0.3125, 0.04341, 0.3125, 0.05057, 0.2969, 0.1, 0.6875, 0.1, 0.75, 0.0, 0.75, 0.0, 0.6875, 0.1, 0.2344, 0.1, 0.25, 0.07579, 0.25, 0.08084, 0.2344, 0.1, 0.625, 0.1, 0.6875, 0.0, 0.6875, 0.0, 0.625, 0.1, 0.5938, 0.1, 0.625, 0.0, 0.625, 0.0, 0.5938, 0.1, 0.5469, 0.1, 0.5625, 0.0738, 0.5625, 0.05927, 0.5469, 0.1, 0.9375, 0.05, 1.0, 0.0, 0.9375, 0.7, 0.1875, 0.6, 0.1875, 0.6, 0.1875, 0.7, 0.1875, 0.1, 0.4922, 0.1, 0.5, 0.04753, 0.5, 0.05492, 0.4922, 0.1, 0.875, 0.1, 0.9375, 0.0, 0.9375, 0.0, 0.875, 0.1, 0.4297, 0.1, 0.4375, 0.0, 0.4375, 0.0, 0.4297, 0.1, 0.8125, 0.1, 0.875, 0.0, 0.875, 5.96e-08, 0.8125, 0.1, 0.3437, 0.1, 0.375, 0.08387, 0.375, 0.06469, 0.3437, 0.95, 0.5469, 0.95, 0.5625, 0.9, 0.5625, 0.9, 0.5469, 1.0, 0.9375, 0.95, 1.0, 0.9, 0.9375, 0.95, 0.9375, 0.2, 0.1875, 0.1, 0.1875, 0.1, 0.1875, 0.2, 0.1875, 0.95, 0.4922, 0.95, 0.5, 0.9, 0.5, 0.9, 0.4922, 0.95, 0.875, 0.95, 0.9375, 0.9, 0.9375, 0.9, 0.875, 0.95, 0.4297, 0.95, 0.4375, 0.9, 0.4375, 0.9, 0.4297, 0.95, 0.8125, 0.95, 0.875, 0.9, 0.875, 0.9, 0.8125, 0.95, 0.3437, 0.95, 0.375, 0.9, 0.375, 0.9, 0.3438, 0.95, 0.75, 0.95, 0.8125, 0.9, 0.8125, 0.9, 0.75, 0.95, 0.2969, 0.95, 0.3125, 0.9, 0.3125, 0.9, 0.2969, 0.95, 0.6875, 0.95, 0.75, 0.9, 0.75, 0.9, 0.6875, 0.95, 0.2344, 0.95, 0.25, 0.9, 0.25, 0.9, 0.2344, 0.95, 0.625, 0.95, 0.6875, 0.9, 0.6875, 0.9, 0.625, 0.9, 0.1875, 0.8, 0.1875, 0.8, 0.1875, 0.9, 0.1875, 0.95, 0.5937, 0.95, 0.625, 0.9, 0.625, 0.9, 0.5938, 0.8, 0.1875, 0.7, 0.1875, 0.7, 0.1875, 0.8, 0.1875, 0.9, 0.2969, 0.9, 0.3125, 0.8608, 0.3125, 0.8535, 0.2969, 0.9, 0.6875, 0.9, 0.75, 0.8, 0.75, 0.8, 0.6875, 0.9, 0.2344, 0.9, 0.25, 0.8274, 0.25, 0.8217, 0.2344, 0.9, 0.625, 0.9, 0.6875, 0.8, 0.6875, 0.8, 0.625, 0.4, 0.1875, 0.3, 0.1875, 0.3, 0.1875, 0.4, 0.1875, 0.9, 0.5938, 0.9, 0.625, 0.8, 0.625, 0.8, 0.5938, 0.3, 0.1875, 0.2, 0.1875, 0.2, 0.1875, 0.3, 0.1875, 0.9, 0.5469, 0.9, 0.5625, 0.8352, 0.5625, 0.8541, 0.5469, 0.9, 0.9375, 0.85, 1.0, 0.8, 0.9375, 0.95, 0.1875, 0.9, 0.1875, 0.9, 0.1875, 0.95, 0.1875, 0.9, 0.4922, 0.9, 0.5, 0.8475, 0.5, 0.8397, 0.4922, 0.9, 0.875, 0.9, 0.9375, 0.8, 0.9375, 0.8, 0.875, 0.9, 0.4297, 0.9, 0.4375, 0.8, 0.4375, 0.8, 0.4297, 0.9, 0.8125, 0.9, 0.875, 0.8, 0.875, 0.8, 0.8125, 0.9, 0.3438, 0.9, 0.375, 0.8513, 0.375, 0.8787, 0.3438, 0.9, 0.75, 0.9, 0.8125, 0.8, 0.8125, 0.8, 0.75, 0.8, 0.9375, 0.75, 1.0, 0.7, 0.9375, 0.45, 0.1875, 0.4, 0.1875, 0.4, 0.1875, 0.45, 0.1875, 0.8, 0.4922, 0.8, 0.5, 0.7, 0.5, 0.75, 0.4922, 0.8, 0.875, 0.8, 0.9375, 0.7, 0.9375, 0.7, 0.875, 0.8, 0.4297, 0.7675, 0.4375, 0.7, 0.4375, 0.7, 0.4297, 0.8, 0.8125, 0.8, 0.875, 0.7, 0.875, 0.7, 0.8125, 0.8, 0.3437, 0.8, 0.375, 0.7352, 0.3438, 0.8, 0.75, 0.8, 0.8125, 0.7, 0.8125, 0.7, 0.75, 0.8, 0.2969, 0.8, 0.3125, 0.7847, 0.3125, 0.744, 0.2969, 0.8, 0.6875, 0.8, 0.75, 0.7, 0.6875, 0.8, 0.2344, 0.8, 0.25, 0.7529, 0.2344, 0.8, 0.625, 0.8, 0.6875, 0.7, 0.6875, 0.7, 0.625, 0.6, 0.1875, 0.5, 0.1875, 0.5, 0.1875, 0.6, 0.1875, 0.8, 0.5938, 0.8, 0.625, 0.7, 0.625, 0.7, 0.5938, 0.1, 0.1875, 5.96e-08, 0.1875, 5.96e-08, 0.1875, 0.1, 0.1875, 0.8, 0.5469, 0.8, 0.5625, 0.7334, 0.5625, 0.7, 0.5469, 0.7, 0.0625, 0.7, 0.125, 0.6, 0.125, 0.6, 0.0625, 0.65, 5.96e-08, 0.7, 0.0625, 0.6, 0.0625, 0.7, 0.1563, 0.7, 0.1875, 0.6, 0.1875, 0.6, 0.1563, 0.6, 0.1563, 0.6, 0.1875, 0.5, 0.1875, 0.5, 0.1563, 0.6, 0.0625, 0.6, 0.125, 0.5, 0.125, 0.5, 0.0625, 0.55, 5.96e-08, 0.6, 0.0625, 0.5, 0.0625, 0.45, 0.1563, 0.45, 0.1875, 0.4, 0.1875, 0.4, 0.1563, 0.45, 0.0625, 0.45, 0.125, 0.4, 0.125, 0.4, 0.0625, 0.45, 5.96e-08, 0.5, 0.0625, 0.45, 0.0625, 0.4, 0.0625, 0.4, 0.1563, 0.4, 0.1875, 0.3, 0.1875, 0.3, 0.1563, 0.4, 0.0625, 0.4, 0.125, 0.3, 0.125, 0.3, 0.0625, 0.35, 5.96e-08, 0.4, 0.0625, 0.3, 0.0625, 0.3, 0.1563, 0.3, 0.1875, 0.2, 0.1875, 0.2, 0.1563, 0.3, 0.0625, 0.3, 0.125, 0.2, 0.125, 0.2, 0.0625, 0.25, 5.96e-08, 0.3, 0.0625, 0.2, 0.0625, 0.2, 0.0625, 0.2, 0.125, 0.1, 0.125, 0.1, 0.0625, 0.15, 5.96e-08, 0.2, 0.0625, 0.1, 0.0625, 0.2, 0.1563, 0.2, 0.1875, 0.1, 0.1875, 0.1, 0.1563, 0.1, 0.1563, 0.1, 0.1875, 5.96e-08, 0.1875, 2.98e-08, 0.1563, 0.1, 0.0625, 0.1, 0.125, 0.0, 0.125, 0.0, 0.0625, 0.05, 5.96e-08, 0.1, 0.0625, 0.0, 0.0625, 0.95, 5.96e-08, 1.0, 0.0625, 0.95, 0.0625, 0.9, 0.0625, 0.95, 0.1563, 0.95, 0.1875, 0.9, 0.1875, 0.9, 0.1563, 0.95, 0.0625, 0.95, 0.125, 0.9, 0.125, 0.9, 0.0625, 0.9, 0.1563, 0.9, 0.1875, 0.8, 0.1875, 0.8, 0.1563, 0.9, 0.0625, 0.9, 0.125, 0.8, 0.125, 0.8, 0.0625, 0.85, 5.96e-08, 0.9, 0.0625, 0.8, 0.0625, 0.75, 5.96e-08, 0.8, 0.0625, 0.7, 0.0625, 0.8, 0.1563, 0.8, 0.1875, 0.7, 0.1875, 0.7, 0.1563, 0.8, 0.0625, 0.8, 0.125, 0.7, 0.125, 0.7, 0.0625, 0.8, 0.1406, 0.8, 0.1563, 0.7, 0.1563, 0.7, 0.1406, 0.9, 0.1406, 0.9, 0.1563, 0.8, 0.1563, 0.8, 0.1406, 0.95, 0.1406, 0.95, 0.1563, 0.9, 0.1563, 0.9, 0.1406, 0.1, 0.1406, 0.1, 0.1563, 2.98e-08, 0.1563, 1.49e-08, 0.1406, 0.2, 0.1406, 0.2, 0.1563, 0.1, 0.1563, 0.1, 0.1406, 0.3, 0.1406, 0.3, 0.1563, 0.2, 0.1563, 0.2, 0.1406, 0.4, 0.1406, 0.4, 0.1563, 0.3, 0.1563, 0.3, 0.1406, 0.45, 0.1406, 0.45, 0.1563, 0.4, 0.1563, 0.4, 0.1406, 0.6, 0.1406, 0.6, 0.1563, 0.5, 0.1563, 0.5, 0.1406, 0.7, 0.1406, 0.7, 0.1563, 0.6, 0.1563, 0.6, 0.1406, 0.7, 0.125, 0.7, 0.1406, 0.6, 0.1406, 0.6, 0.125, 0.6, 0.125, 0.6, 0.1406, 0.5, 0.1406, 0.5, 0.125, 0.45, 0.125, 0.45, 0.1406, 0.4, 0.1406, 0.4, 0.125, 0.4, 0.125, 0.4, 0.1406, 0.3, 0.1406, 0.3, 0.125, 0.3, 0.125, 0.3, 0.1406, 0.2, 0.1406, 0.2, 0.125, 0.2, 0.125, 0.2, 0.1406, 0.1, 0.1406, 0.1, 0.125, 0.1, 0.125, 0.1, 0.1406, 1.49e-08, 0.1406, 0.0, 0.125, 0.95, 0.125, 0.95, 0.1406, 0.9, 0.1406, 0.9, 0.125, 0.9, 0.125, 0.9, 0.1406, 0.8, 0.1406, 0.8, 0.125, 0.8, 0.125, 0.8, 0.1406, 0.7, 0.1406, 0.7, 0.125, 0.5, 0.125, 0.5, 0.1406, 0.45, 0.1406, 0.45, 0.125, 0.5, 0.1406, 0.5, 0.1563, 0.45, 0.1563, 0.45, 0.1406, 0.5, 0.0625, 0.5, 0.125, 0.45, 0.125, 0.45, 0.0625, 0.5, 0.1563, 0.5, 0.1875, 0.45, 0.1875, 0.45, 0.1563, 0.5, 0.1875, 0.45, 0.1875, 0.45, 0.1875, 0.5, 0.1875, 0.5, 0.875, 0.5, 0.9375, 0.45, 0.9375, 0.45, 0.875, 0.5, 0.4922, 0.5, 0.5, 0.45, 0.5, 0.45, 0.4922, 0.5, 0.5469, 0.5, 0.5625, 0.45, 0.5625, 0.45, 0.5469, 0.5, 0.5938, 0.5, 0.625, 0.45, 0.6256, 0.45, 0.5938, 0.5, 0.625, 0.5, 0.6875, 0.45, 0.6875, 0.45, 0.6256, 0.5, 0.6875, 0.5, 0.75, 0.45, 0.75, 0.45, 0.6875, 0.5, 0.75, 0.5, 0.8125, 0.45, 0.8125, 0.45, 0.75, 0.5, 0.3438, 0.5, 0.375, 0.45, 0.375, 0.45, 0.3438, 0.5, 0.8125, 0.5, 0.875, 0.45, 0.875, 0.45, 0.8125, 0.5, 0.4297, 0.5, 0.4375, 0.45, 0.4375, 0.45, 0.4297, 0.5, 0.5781, 0.5, 0.5938, 0.45, 0.5938, 0.45, 0.5781, 0.8, 0.5781, 0.8, 0.5938, 0.7662, 0.5781, 0.9, 0.5781, 0.9, 0.5938, 0.8, 0.5938, 0.8178, 0.5781, 0.95, 0.5781, 0.95, 0.5937, 0.9, 0.5938, 0.9, 0.5781, 0.1, 0.5781, 0.1, 0.5938, 0.08675, 0.5781, 0.2, 0.5781, 0.2, 0.5938, 0.1, 0.5938, 0.1301, 0.5781, 0.3, 0.5781, 0.3, 0.5938, 0.2, 0.5938, 0.2, 0.5781, 0.4, 0.5781, 0.4, 0.5938, 0.3, 0.5938, 0.3, 0.5781, 0.45, 0.5781, 0.45, 0.5938, 0.4, 0.5938, 0.4, 0.5781, 0.6, 0.5781, 0.6, 0.5937, 0.5, 0.5938, 0.5, 0.5781, 0.7, 0.5781, 0.7, 0.5938, 0.6, 0.5937, 0.6, 0.5781, 0.5, 0.5156, 0.5, 0.5312, 0.45, 0.5312, 0.45, 0.5156, 0.8, 0.5156, 0.8, 0.5313, 0.7498, 0.5156, 0.9, 0.5156, 0.9, 0.5312, 0.8767, 0.5312, 0.8632, 0.5156, 0.95, 0.5156, 0.95, 0.5312, 0.9, 0.5312, 0.9, 0.5156, 0.1, 0.5156, 0.1, 0.5312, 0.04486, 0.5312, 0.03062, 0.5156, 0.2, 0.5156, 0.2, 0.5312, 0.1114, 0.5312, 0.1559, 0.5156, 0.3, 0.5156, 0.3, 0.5312, 0.2, 0.5312, 0.2, 0.5156, 0.4, 0.5156, 0.4, 0.5312, 0.3, 0.5312, 0.3, 0.5156, 0.45, 0.5156, 0.45, 0.5312, 0.4, 0.5312, 0.4, 0.5156, 0.6, 0.5156, 0.6, 0.5312, 0.5, 0.5312, 0.5, 0.5156, 0.7, 0.5156, 0.7, 0.5312, 0.6, 0.5312, 0.6, 0.5156, 0.5, 0.4531, 0.5, 0.4687, 0.45, 0.4687, 0.45, 0.4531, 0.8, 0.4531, 0.8, 0.4688, 0.7503, 0.4688, 0.7, 0.4531, 0.9, 0.4531, 0.9, 0.4687, 0.816, 0.4688, 0.8, 0.4531, 0.95, 0.4531, 0.95, 0.4687, 0.9, 0.4687, 0.9, 0.4531, 0.1, 0.4531, 0.1, 0.4688, 0.07733, 0.4688, 0.09246, 0.4531, 0.2, 0.4531, 0.2, 0.4688, 0.1335, 0.4531, 0.3, 0.4531, 0.3, 0.4688, 0.2, 0.4688, 0.2, 0.4531, 0.4, 0.4531, 0.4, 0.4688, 0.3, 0.4688, 0.3, 0.4531, 0.45, 0.4531, 0.45, 0.4687, 0.4, 0.4688, 0.4, 0.4531, 0.6, 0.4531, 0.6, 0.4688, 0.5, 0.4687, 0.5, 0.4531, 0.7, 0.4531, 0.7, 0.4688, 0.6, 0.4688, 0.6, 0.4531, 0.4, 0.3125, 0.4, 0.3125, 0.4, 0.2813, 0.4, 0.2813, 0.8, 0.3281, 0.8, 0.3437, 0.7352, 0.3438, 0.7, 0.3281, 0.9, 0.3281, 0.9, 0.3438, 0.8787, 0.3438, 0.8701, 0.3281, 0.95, 0.3281, 0.95, 0.3437, 0.9, 0.3438, 0.9, 0.3281, 0.1, 0.3281, 0.1, 0.3437, 0.06469, 0.3437, 0.05435, 0.3281, 0.2, 0.3281, 0.2, 0.3437, 0.1, 0.3437, 0.1486, 0.3281, 0.3, 0.3281, 0.3, 0.3437, 0.2, 0.3437, 0.2, 0.3281, 0.3, 0.3281, 0.4, 0.3125, 0.4, 0.3281, 0.4, 0.3438, 0.3, 0.3125, 0.4, 0.3125, 0.3, 0.3281, 0.7, 0.3281, 0.7, 0.3438, 0.6, 0.3438, 0.6, 0.3281, 0.4, 0.3438, 0.4, 0.3281, 0.4, 0.3125, 0.5, 0.3281, 0.5, 0.3125, 0.5, 0.3125, 0.5, 0.3438, 0.5, 0.3438, 0.5, 0.3281, 0.5, 0.3125, 0.5, 0.3125, 0.5, 0.2813, 0.5, 0.2812, 0.4, 0.2188, 0.4, 0.25, 0.4, 0.25, 0.4, 0.2188, 0.5, 0.3281, 0.5, 0.3125, 0.6, 0.3281, 0.5, 0.3438, 0.5, 0.1875, 0.5, 0.2188, 0.45, 0.1875, 0.6, 0.3125, 0.6, 0.3281, 0.5, 0.3125, 0.6, 0.3281, 0.6, 0.3438, 0.5, 0.3438, 0.5, 0.3125, 0.5, 0.3438, 0.45, 0.3438, 0.5, 0.1875, 0.5, 0.1875, 0.45, 0.1875, 0.45, 0.3438, 0.4, 0.3438, 0.4, 0.3438, 0.5, 0.3438, 0.45, 0.3438, 0.5, 0.3438, 0.4, 0.25, 0.3, 0.2344, 0.4, 0.2188, 0.5, 0.3906, 0.5, 0.4062, 0.45, 0.4062, 0.45, 0.3906, 0.8, 0.3906, 0.8, 0.4062, 0.7, 0.4062, 0.7493, 0.3906, 0.9, 0.3906, 0.9, 0.4062, 0.81, 0.4062, 0.8303, 0.3906, 0.95, 0.3906, 0.95, 0.4062, 0.9, 0.4062, 0.9, 0.3906, 0.1, 0.3906, 0.1, 0.4062, 0.09207, 0.3906, 0.2, 0.3906, 0.2, 0.4062, 0.1, 0.4062, 0.1492, 0.3906, 0.3, 0.3906, 0.3, 0.4063, 0.2, 0.4062, 0.2, 0.3906, 0.4, 0.3906, 0.4, 0.4063, 0.3, 0.4063, 0.3, 0.3906, 0.45, 0.3906, 0.45, 0.4062, 0.4, 0.4063, 0.4, 0.3906, 0.6, 0.3906, 0.6, 0.4062, 0.5, 0.4062, 0.5, 0.3906, 0.7, 0.3906, 0.7, 0.4062, 0.6, 0.4062, 0.6, 0.3906, 0.7, 0.5625, 0.7, 0.5781, 0.6, 0.5781, 0.6, 0.5625, 0.6, 0.5625, 0.6, 0.5781, 0.5, 0.5781, 0.5, 0.5625, 0.45, 0.5625, 0.45, 0.5781, 0.4, 0.5781, 0.4, 0.5625, 0.4, 0.5625, 0.4, 0.5781, 0.3, 0.5781, 0.3, 0.5625, 0.3, 0.5625, 0.3, 0.5781, 0.2, 0.5781, 0.2, 0.5625, 0.2, 0.5625, 0.2, 0.5781, 0.1301, 0.5781, 0.1592, 0.5625, 0.1, 0.5625, 0.1, 0.5781, 0.08675, 0.5781, 0.0738, 0.5625, 0.95, 0.5625, 0.95, 0.5781, 0.9, 0.5781, 0.9, 0.5625, 0.9, 0.5625, 0.9, 0.5781, 0.8178, 0.5781, 0.8352, 0.5625, 0.8, 0.5625, 0.8, 0.5781, 0.7662, 0.5781, 0.7334, 0.5625, 0.5, 0.5625, 0.5, 0.5781, 0.45, 0.5781, 0.45, 0.5625, 0.5, 0.5312, 0.5, 0.5469, 0.45, 0.5469, 0.45, 0.5312, 0.8, 0.5313, 0.7, 0.5469, 0.7, 0.5312, 0.9, 0.5312, 0.9, 0.5469, 0.8541, 0.5469, 0.8767, 0.5312, 0.95, 0.5312, 0.95, 0.5469, 0.9, 0.5469, 0.9, 0.5312, 0.1, 0.5312, 0.1, 0.5469, 0.05927, 0.5469, 0.04486, 0.5312, 0.2, 0.5312, 0.2, 0.5469, 0.1883, 0.5469, 0.1114, 0.5312, 0.3, 0.5312, 0.3, 0.5469, 0.2, 0.5469, 0.2, 0.5312, 0.4, 0.5312, 0.4, 0.5469, 0.3, 0.5469, 0.3, 0.5312, 0.45, 0.5312, 0.45, 0.5469, 0.4, 0.5469, 0.4, 0.5312, 0.6, 0.5312, 0.6, 0.5469, 0.5, 0.5469, 0.5, 0.5312, 0.7, 0.5312, 0.7, 0.5469, 0.6, 0.5469, 0.6, 0.5312, 0.7, 0.5, 0.7, 0.5156, 0.6, 0.5156, 0.6, 0.5, 0.6, 0.5, 0.6, 0.5156, 0.5, 0.5156, 0.5, 0.5, 0.45, 0.5, 0.45, 0.5156, 0.4, 0.5156, 0.4, 0.5, 0.4, 0.5, 0.4, 0.5156, 0.3, 0.5156, 0.3, 0.5, 0.3, 0.5, 0.3, 0.5156, 0.2, 0.5156, 0.2, 0.5, 0.2, 0.5, 0.2, 0.5156, 0.1559, 0.5156, 0.1, 0.5, 0.1, 0.5156, 0.03062, 0.5156, 0.04753, 0.5, 0.95, 0.5, 0.95, 0.5156, 0.9, 0.5156, 0.9, 0.5, 0.9, 0.5, 0.9, 0.5156, 0.8632, 0.5156, 0.8581, 0.5097, 0.8475, 0.5, 0.8, 0.5, 0.8, 0.5156, 0.7498, 0.5156, 0.7, 0.5, 0.5, 0.5, 0.5, 0.5156, 0.45, 0.5156, 0.45, 0.5, 0.5, 0.4687, 0.5, 0.4844, 0.45, 0.4844, 0.45, 0.4687, 0.8, 0.4688, 0.8, 0.4844, 0.7503, 0.4688, 0.9, 0.4687, 0.9, 0.4844, 0.8318, 0.4844, 0.816, 0.4688, 0.95, 0.4687, 0.95, 0.4844, 0.9, 0.4844, 0.9, 0.4687, 0.1, 0.4688, 0.1, 0.4844, 0.06238, 0.4844, 0.07733, 0.4688, 0.2, 0.4688, 0.2, 0.4844, 0.1393, 0.4844, 0.3, 0.4688, 0.3, 0.4844, 0.2, 0.4844, 0.2, 0.4688, 0.4, 0.4688, 0.4, 0.4844, 0.3, 0.4844, 0.3, 0.4688, 0.45, 0.4687, 0.45, 0.4844, 0.4, 0.4844, 0.4, 0.4688, 0.6, 0.4688, 0.6, 0.4844, 0.5, 0.4844, 0.5, 0.4687, 0.7, 0.4688, 0.7, 0.4844, 0.6, 0.4844, 0.6, 0.4688, 0.7, 0.4453, 0.7, 0.4531, 0.6, 0.4531, 0.6, 0.4453, 0.6, 0.4453, 0.6, 0.4531, 0.5, 0.4531, 0.5, 0.4453, 0.45, 0.4453, 0.45, 0.4531, 0.4, 0.4531, 0.4, 0.4453, 0.4, 0.4453, 0.4, 0.4531, 0.3, 0.4531, 0.3, 0.4453, 0.3, 0.4453, 0.3, 0.4531, 0.2, 0.4531, 0.2, 0.4453, 0.2, 0.4453, 0.2, 0.4531, 0.1335, 0.4531, 0.1057, 0.4467, 0.1105, 0.4453, 0.1, 0.4453, 0.09657, 0.4489, 0.09246, 0.4531, 0.0, 0.4531, 0.0, 0.4453, 0.95, 0.4453, 0.95, 0.4531, 0.9, 0.4531, 0.9, 0.4453, 0.9, 0.4453, 0.9, 0.4531, 0.8, 0.4531, 0.8, 0.4453, 0.8, 0.4453, 0.8, 0.4531, 0.7, 0.4531, 0.7337, 0.4453, 0.5, 0.4453, 0.5, 0.4531, 0.45, 0.4531, 0.45, 0.4453, 0.5, 0.4141, 0.5, 0.4219, 0.45, 0.4219, 0.45, 0.4141, 0.8, 0.4141, 0.8, 0.4219, 0.7672, 0.4219, 0.7339, 0.4141, 0.9, 0.4141, 0.9, 0.4219, 0.8, 0.4219, 0.8, 0.4141, 0.95, 0.4141, 0.95, 0.4219, 0.9, 0.4219, 0.9, 0.4141, 0.1, 0.4141, 0.1, 0.4219, 0.0, 0.4219, 0.0, 0.4141, 0.2, 0.4141, 0.2, 0.4219, 0.1913, 0.4219, 0.146, 0.4141, 0.3, 0.4141, 0.3, 0.4219, 0.2, 0.4219, 0.2, 0.4141, 0.4, 0.4141, 0.4, 0.4219, 0.3, 0.4219, 0.3, 0.4141, 0.45, 0.4141, 0.45, 0.4219, 0.4, 0.4219, 0.4, 0.4141, 0.6, 0.4141, 0.6, 0.4219, 0.5, 0.4219, 0.5, 0.4141, 0.7, 0.4141, 0.7, 0.4219, 0.6, 0.4219, 0.6, 0.4141, 0.5, 0.4844, 0.5, 0.4922, 0.45, 0.4922, 0.45, 0.4844, 0.8, 0.4844, 0.75, 0.4922, 0.7, 0.4922, 0.7, 0.4844, 0.9, 0.4844, 0.9, 0.4922, 0.8397, 0.4922, 0.8318, 0.4844, 0.95, 0.4844, 0.95, 0.4922, 0.9, 0.4922, 0.9, 0.4844, 0.1, 0.4844, 0.1, 0.4922, 0.05492, 0.4922, 0.06238, 0.4844, 0.2, 0.4844, 0.2, 0.4922, 0.1092, 0.4922, 0.1393, 0.4844, 0.3, 0.4844, 0.3, 0.4922, 0.2, 0.4922, 0.2, 0.4844, 0.4, 0.4844, 0.4, 0.4922, 0.3, 0.4922, 0.3, 0.4844, 0.45, 0.4844, 0.45, 0.4922, 0.4, 0.4922, 0.4, 0.4844, 0.6, 0.4844, 0.6, 0.4922, 0.5, 0.4922, 0.5, 0.4844, 0.7, 0.4844, 0.7, 0.4922, 0.6, 0.4922, 0.6, 0.4844, 0.5, 0.4375, 0.5, 0.4453, 0.45, 0.4453, 0.45, 0.4375, 0.8, 0.4375, 0.8, 0.4453, 0.7337, 0.4453, 0.7675, 0.4375, 0.9, 0.4375, 0.9, 0.4453, 0.8, 0.4453, 0.8, 0.4375, 0.95, 0.4375, 0.95, 0.4453, 0.9, 0.4453, 0.9, 0.4375, 0.1, 0.4375, 0.1, 0.4453, 0.0, 0.4453, 0.0, 0.4375, 0.2, 0.4375, 0.2, 0.4453, 0.1105, 0.4453, 0.138, 0.4375, 0.3, 0.4375, 0.3, 0.4453, 0.2, 0.4453, 0.2, 0.4375, 0.4, 0.4375, 0.4, 0.4453, 0.3, 0.4453, 0.3, 0.4375, 0.45, 0.4375, 0.45, 0.4453, 0.4, 0.4453, 0.4, 0.4375, 0.6, 0.4375, 0.6, 0.4453, 0.5, 0.4453, 0.5, 0.4375, 0.7, 0.4375, 0.7, 0.4453, 0.6, 0.4453, 0.6, 0.4375, 0.5, 0.4219, 0.5, 0.4297, 0.45, 0.4297, 0.45, 0.4219, 0.8, 0.4219, 0.8, 0.4297, 0.7672, 0.4219, 0.9, 0.4219, 0.9, 0.4297, 0.8, 0.4297, 0.8, 0.4219, 0.95, 0.4219, 0.95, 0.4297, 0.9, 0.4297, 0.9, 0.4219, 0.1, 0.4219, 0.1, 0.4297, 0.0, 0.4297, 0.0, 0.4219, 0.2, 0.4219, 0.2, 0.4297, 0.1645, 0.4297, 0.1913, 0.4219, 0.3, 0.4219, 0.3, 0.4297, 0.2, 0.4297, 0.2, 0.4219, 0.4, 0.4219, 0.4, 0.4297, 0.3, 0.4297, 0.3, 0.4219, 0.45, 0.4219, 0.45, 0.4297, 0.4, 0.4297, 0.4, 0.4219, 0.6, 0.4219, 0.6, 0.4297, 0.5, 0.4297, 0.5, 0.4219, 0.7, 0.4219, 0.7, 0.4297, 0.6, 0.4297, 0.6, 0.4219, 0.7, 0.4062, 0.7, 0.4141, 0.6, 0.4141, 0.6, 0.4062, 0.6, 0.4062, 0.6, 0.4141, 0.5, 0.4141, 0.5, 0.4062, 0.45, 0.4062, 0.45, 0.4141, 0.4, 0.4141, 0.4, 0.4063, 0.4, 0.4063, 0.4, 0.4141, 0.3, 0.4141, 0.3, 0.4063, 0.3, 0.4063, 0.3, 0.4141, 0.2, 0.4141, 0.2, 0.4062, 0.2, 0.4062, 0.2, 0.4141, 0.146, 0.4141, 0.1, 0.4062, 0.1, 0.4062, 0.1, 0.4141, 0.0, 0.4141, 0.0, 0.4062, 0.95, 0.4062, 0.95, 0.4141, 0.9, 0.4141, 0.9, 0.4062, 0.9, 0.4062, 0.9, 0.4141, 0.8, 0.4141, 0.81, 0.4062, 0.8, 0.4062, 0.8, 0.4141, 0.7339, 0.4141, 0.7, 0.4062, 0.5, 0.4062, 0.5, 0.4141, 0.45, 0.4141, 0.45, 0.4062, 0.7, 0.375, 0.7, 0.3906, 0.6, 0.3906, 0.6, 0.375, 0.6, 0.375, 0.6, 0.3906, 0.5, 0.3906, 0.5, 0.375, 0.45, 0.375, 0.45, 0.3906, 0.4, 0.3906, 0.4, 0.375, 0.4, 0.375, 0.4, 0.3906, 0.3, 0.3906, 0.3, 0.375, 0.3, 0.375, 0.3, 0.3906, 0.2, 0.3906, 0.2, 0.375, 0.2, 0.375, 0.1492, 0.3906, 0.1, 0.3906, 0.1, 0.375, 0.1, 0.375, 0.1, 0.3906, 0.09207, 0.3906, 0.08387, 0.375, 0.95, 0.375, 0.95, 0.3906, 0.9, 0.3906, 0.9, 0.375, 0.9, 0.375, 0.9, 0.3906, 0.8303, 0.3906, 0.8513, 0.375, 0.8, 0.375, 0.7493, 0.3906, 0.7, 0.3906, 0.7, 0.375, 0.5, 0.375, 0.5, 0.3906, 0.45, 0.3906, 0.45, 0.375, 0.7, 0.3125, 0.7, 0.3281, 0.6, 0.3281, 0.6, 0.3125, 0.4, 0.3438, 0.3, 0.3437, 0.3, 0.3281, 0.5, 0.2188, 0.5, 0.2085, 0.5, 0.1875, 0.5, 0.2187, 0.3, 0.3125, 0.3, 0.3281, 0.2, 0.3281, 0.2, 0.3125, 0.2, 0.3125, 0.1486, 0.3281, 0.1, 0.3281, 0.1, 0.3125, 0.1, 0.3125, 0.1, 0.3281, 0.05435, 0.3281, 0.04341, 0.3125, 0.95, 0.3125, 0.95, 0.3281, 0.9, 0.3281, 0.9, 0.3125, 0.9, 0.3125, 0.9, 0.3281, 0.8701, 0.3281, 0.8608, 0.3125, 0.8, 0.3125, 0.8, 0.3281, 0.7, 0.3281, 0.7847, 0.3125, 0.6, 0.2656, 0.5, 0.2812, 0.5, 0.25, 0.6, 0.2812, 0.6, 0.2969, 0.5, 0.2812, 0.4, 0.3125, 0.3, 0.2969, 0.4, 0.2813, 0.5, 0.25, 0.5, 0.25, 0.5, 0.2188, 0.5, 0.2187, 0.8, 0.2656, 0.8, 0.2812, 0.7, 0.2812, 0.748, 0.2656, 0.9, 0.2656, 0.9, 0.2812, 0.8454, 0.2812, 0.8367, 0.2656, 0.95, 0.2656, 0.95, 0.2812, 0.9, 0.2812, 0.9, 0.2656, 0.1, 0.2656, 0.1, 0.2812, 0.0583, 0.2812, 0.06668, 0.2656, 0.2, 0.2656, 0.2, 0.2812, 0.1, 0.2812, 0.1479, 0.2656, 0.3, 0.2656, 0.3, 0.2812, 0.2, 0.2812, 0.2, 0.2656, 0.4, 0.2813, 0.3, 0.2812, 0.3, 0.2656, 0.3, 0.2656, 0.4, 0.25, 0.4, 0.2813, 0.7, 0.2656, 0.7, 0.2812, 0.6, 0.2812, 0.6, 0.2656, 0.5, 0.1875, 0.5, 0.2187, 0.5, 0.1875, 0.4, 0.3125, 0.3, 0.3125, 0.3, 0.2969, 0.5, 0.1875, 0.5, 0.1875, 0.5, 0.2085, 0.5, 0.2188, 0.8, 0.2812, 0.8, 0.2969, 0.744, 0.2969, 0.7, 0.2812, 0.9, 0.2812, 0.9, 0.2969, 0.8535, 0.2969, 0.8454, 0.2812, 0.95, 0.2812, 0.95, 0.2969, 0.9, 0.2969, 0.9, 0.2812, 0.1, 0.2812, 0.1, 0.2969, 0.05057, 0.2969, 0.0583, 0.2812, 0.2, 0.2812, 0.2, 0.2969, 0.1519, 0.2969, 0.1, 0.2812, 0.3, 0.2812, 0.3, 0.2969, 0.2, 0.2969, 0.2, 0.2812, 0.7, 0.2812, 0.7, 0.2969, 0.6, 0.2969, 0.6, 0.2812, 0.7, 0.25, 0.7, 0.2656, 0.6, 0.2656, 0.6, 0.25, 0.3, 0.25, 0.3, 0.2656, 0.2, 0.2656, 0.2, 0.25, 0.2, 0.25, 0.2, 0.2656, 0.1479, 0.2656, 0.1, 0.25, 0.1, 0.2656, 0.06668, 0.2656, 0.07579, 0.25, 0.95, 0.25, 0.95, 0.2656, 0.9, 0.2656, 0.9, 0.25, 0.9, 0.25, 0.9, 0.2656, 0.8367, 0.2656, 0.8274, 0.25, 0.8, 0.25, 0.748, 0.2656, 0.7, 0.2656, 0.7, 0.25, 0.5, 0.25, 0.5, 0.25, 0.5, 0.2812, 0.5, 0.2813, 0.4, 0.25, 0.5, 0.25, 0.4, 0.2813, 0.4, 0.3438, 0.4, 0.3438, 0.4, 0.3281, 0.6, 0.2187, 0.6, 0.2344, 0.5, 0.2187, 0.5, 0.2812, 0.6, 0.2969, 0.5, 0.3125, 0.4, 0.2188, 0.4, 0.1875, 0.4, 0.1875, 0.4, 0.2033, 0.8, 0.1875, 0.8, 0.2187, 0.7, 0.2188, 0.9, 0.1875, 0.9, 0.2187, 0.8154, 0.2187, 0.8, 0.1875, 0.95, 0.1875, 0.95, 0.2188, 0.9, 0.2187, 0.9, 0.1875, 0.1, 0.1875, 0.08641, 0.2187, 2.98e-08, 0.2188, 5.96e-08, 0.1875, 0.2, 0.1875, 0.2, 0.2187, 0.156, 0.2187, 0.1, 0.1875, 0.3, 0.1875, 0.3, 0.2188, 0.2, 0.2187, 0.2, 0.1875, 0.4, 0.1875, 0.4, 0.2188, 0.3, 0.2188, 0.3, 0.1875, 0.6, 0.1875, 0.6, 0.2187, 0.5, 0.2187, 0.5, 0.1875, 0.7, 0.1875, 0.7, 0.2188, 0.6, 0.2187, 0.6, 0.1875, 0.45, 0.1875, 0.5, 0.1875, 0.5, 0.1875, 0.4, 0.25, 0.3, 0.25, 0.3, 0.2344, 0.8, 0.2187, 0.8, 0.2344, 0.7529, 0.2344, 0.7, 0.2188, 0.9, 0.2187, 0.9, 0.2344, 0.8217, 0.2344, 0.8154, 0.2187, 0.95, 0.2188, 0.95, 0.2344, 0.9, 0.2344, 0.9, 0.2187, 0.1, 0.2187, 0.1, 0.2344, 0.08084, 0.2344, 0.08641, 0.2187, 0.2, 0.2187, 0.2, 0.2344, 0.1792, 0.2344, 0.156, 0.2187, 0.3, 0.2188, 0.3, 0.2344, 0.2, 0.2344, 0.2, 0.2187, 0.7, 0.2188, 0.7, 0.2344, 0.6, 0.2344, 0.6, 0.2187, 0.3, 0.25, 0.4, 0.25, 0.3, 0.2656, 0.5, 0.3281, 0.5, 0.3438, 0.5, 0.3125, 0.6, 0.2656, 0.6, 0.2812, 0.5, 0.2812, 0.5, 0.2187, 0.6, 0.2344, 0.5, 0.25, 0.6, 0.2344, 0.6, 0.25, 0.5, 0.25, 0.4, 0.2188, 0.4, 0.2085, 0.4, 0.2188, 0.4, 0.1875, 0.45, 0.1875, 0.4, 0.1875, 0.5, 0.25, 0.4, 0.25, 0.5, 0.2188, 0.6, 0.2969, 0.6, 0.3125, 0.5, 0.3125, 1.0, 0.2188, 1.0, 0.2344, 0.95, 0.2344, 0.95, 0.2188, 1.0, 0.1875, 1.0, 0.2188, 0.95, 0.2188, 0.95, 0.1875, 1.0, 0.25, 1.0, 0.2656, 0.95, 0.2656, 0.95, 0.25, 1.0, 0.2812, 1.0, 0.2969, 0.95, 0.2969, 0.95, 0.2812, 1.0, 0.2656, 1.0, 0.2812, 0.95, 0.2812, 0.95, 0.2656, 1.0, 0.3125, 1.0, 0.3281, 0.95, 0.3281, 0.95, 0.3125, 1.0, 0.375, 1.0, 0.3906, 0.95, 0.3906, 0.95, 0.375, 1.0, 0.4062, 1.0, 0.4141, 0.95, 0.4141, 0.95, 0.4062, 1.0, 0.4219, 1.0, 0.4297, 0.95, 0.4297, 0.95, 0.4219, 1.0, 0.4375, 1.0, 0.4453, 0.95, 0.4453, 0.95, 0.4375, 1.0, 0.4844, 1.0, 0.4922, 0.95, 0.4922, 0.95, 0.4844, 1.0, 0.4141, 1.0, 0.4219, 0.95, 0.4219, 0.95, 0.4141, 1.0, 0.4453, 1.0, 0.4531, 0.95, 0.4531, 0.95, 0.4453, 1.0, 0.4688, 1.0, 0.4844, 0.95, 0.4844, 0.95, 0.4687, 1.0, 0.5, 1.0, 0.5156, 0.95, 0.5156, 0.95, 0.5, 1.0, 0.5312, 1.0, 0.5469, 0.95, 0.5469, 0.95, 0.5312, 1.0, 0.5625, 1.0, 0.5781, 0.95, 0.5781, 0.95, 0.5625, 1.0, 0.3906, 1.0, 0.4062, 0.95, 0.4062, 0.95, 0.3906, 1.0, 0.3281, 1.0, 0.3438, 0.95, 0.3437, 0.95, 0.3281, 1.0, 0.4531, 1.0, 0.4688, 0.95, 0.4687, 0.95, 0.4531, 1.0, 0.5156, 1.0, 0.5312, 0.95, 0.5312, 0.95, 0.5156, 1.0, 0.5781, 1.0, 0.5938, 0.95, 0.5937, 0.95, 0.5781, 1.0, 0.125, 1.0, 0.1406, 0.95, 0.1406, 0.95, 0.125, 1.0, 0.1406, 1.0, 0.1563, 0.95, 0.1563, 0.95, 0.1406, 1.0, 0.0625, 1.0, 0.125, 0.95, 0.125, 0.95, 0.0625, 1.0, 0.1563, 1.0, 0.1875, 0.95, 0.1875, 0.95, 0.1563, 1.0, 0.1875, 0.95, 0.1875, 0.95, 0.1875, 1.0, 0.1875, 1.0, 0.5938, 1.0, 0.625, 0.95, 0.625, 0.95, 0.5937, 1.0, 0.625, 1.0, 0.6875, 0.95, 0.6875, 0.95, 0.625, 1.0, 0.2344, 1.0, 0.25, 0.95, 0.25, 0.95, 0.2344, 1.0, 0.6875, 1.0, 0.75, 0.95, 0.75, 0.95, 0.6875, 1.0, 0.2969, 1.0, 0.3125, 0.95, 0.3125, 0.95, 0.2969, 1.0, 0.75, 1.0, 0.8125, 0.95, 0.8125, 0.95, 0.75, 1.0, 0.3438, 1.0, 0.375, 0.95, 0.375, 0.95, 0.3437, 1.0, 0.8125, 1.0, 0.875, 0.95, 0.875, 0.95, 0.8125, 1.0, 0.4297, 1.0, 0.4375, 0.95, 0.4375, 0.95, 0.4297, 1.0, 0.875, 1.0, 0.9375, 0.95, 0.9375, 0.95, 0.875, 1.0, 0.4922, 1.0, 0.5, 0.95, 0.5, 0.95, 0.4922, 1.0, 0.5469, 1.0, 0.5625, 0.95, 0.5625, 0.95, 0.5469, 0.1, 0.75, 0.2, 0.6875, 0.2, 0.75, 0.2, 0.6875, 0.3, 0.75, 0.2, 0.75, 0.7, 0.6875, 0.8, 0.75, 0.7, 0.75, 0.6, 0.75, 0.7, 0.6875, 0.7, 0.75, 0.1883, 0.5469, 0.1592, 0.5625, 0.1, 0.5625, 0.1, 0.5469, 0.1559, 0.5156, 0.1114, 0.5312, 0.1, 0.5312, 0.1, 0.5156, 0.1, 0.4453, 0.1057, 0.4467, 0.1, 0.4483, 0.1092, 0.4922, 0.2, 0.5, 0.1, 0.5, 0.1, 0.4922, 0.1335, 0.4531, 0.2, 0.4688, 0.1, 0.4688, 0.1, 0.4531, 0.1592, 0.5625, 0.1301, 0.5781, 0.1, 0.5781, 0.1, 0.5625, 0.1393, 0.4844, 0.1092, 0.4922, 0.1, 0.4922, 0.1, 0.4844, 0.1114, 0.5312, 0.1883, 0.5469, 0.1, 0.5469, 0.1, 0.5312, 0.1559, 0.5156, 0.1, 0.5156, 0.1, 0.5, 0.2, 0.5, 0.1301, 0.5781, 0.1, 0.5938, 0.1, 0.5781, 0.1393, 0.4844, 0.1, 0.4844, 0.1, 0.4688, 0.2, 0.4688, 0.05927, 0.5469, 0.0738, 0.5625, 0.0, 0.5625, 0.0, 0.5469, 0.09246, 0.4531, 0.07733, 0.4688, 0.0, 0.4688, 0.0, 0.4531, 0.09246, 0.4531, 0.09657, 0.4489, 0.1, 0.4483, 0.1, 0.4531, 0.04486, 0.5312, 0.05927, 0.5469, 0.0, 0.5469, 0.0, 0.5312, 0.05492, 0.4922, 0.04753, 0.5, 0.0, 0.5, 0.0, 0.4922, 0.0738, 0.5625, 0.08675, 0.5781, 0.0, 0.5781, 0.0, 0.5625, 0.06238, 0.4844, 0.05492, 0.4922, 0.0, 0.4922, 0.0, 0.4844, 0.08675, 0.5781, 0.1, 0.5938, 0.0, 0.5938, 0.0, 0.5781, 0.07733, 0.4688, 0.06238, 0.4844, 0.0, 0.4844, 0.0, 0.4688, 0.04753, 0.5, 0.03062, 0.5156, 0.0, 0.5156, 0.0, 0.5, 0.03062, 0.5156, 0.04486, 0.5312, 0.0, 0.5312, 0.0, 0.5156, 0.0583, 0.2812, 0.05057, 0.2969, 0.0, 0.2969, 0.0, 0.2812, 0.05435, 0.3281, 0.06469, 0.3437, 0.0, 0.3437, 0.0, 0.3281, 0.1105, 0.4453, 0.1057, 0.4467, 0.1, 0.4453, 0.1, 0.2812, 0.1519, 0.2969, 0.1, 0.2969, 0.08641, 0.2187, 0.1, 0.1875, 0.1, 0.2187, 0.1792, 0.2344, 0.2, 0.25, 0.1, 0.25, 0.1, 0.2344, 0.1913, 0.4219, 0.1645, 0.4297, 0.1, 0.4297, 0.1, 0.4219, 0.146, 0.4141, 0.1913, 0.4219, 0.1, 0.4219, 0.1, 0.4141, 0.1, 0.1875, 0.156, 0.2187, 0.1, 0.2187, 0.1492, 0.3906, 0.2, 0.375, 0.2, 0.3906, 0.08387, 0.375, 0.09207, 0.3906, 0.0, 0.3906, 0.0, 0.375, 0.1486, 0.3281, 0.1, 0.3437, 0.1, 0.3281, 0.06668, 0.2656, 0.0583, 0.2812, 0.0, 0.2812, 0.0, 0.2656, 0.05057, 0.2969, 0.04341, 0.3125, 0.0, 0.3125, 0.0, 0.2969, 0.08084, 0.2344, 0.07579, 0.25, 0.0, 0.25, 1.49e-08, 0.2344, 0.1479, 0.2656, 0.1, 0.2656, 0.1, 0.25, 0.2, 0.25, 0.138, 0.4375, 0.1105, 0.4453, 0.1, 0.4453, 0.1, 0.4375, 0.08641, 0.2187, 0.08084, 0.2344, 1.49e-08, 0.2344, 2.98e-08, 0.2188, 0.07579, 0.25, 0.06668, 0.2656, 0.0, 0.2656, 0.0, 0.25, 0.1479, 0.2656, 0.1, 0.2812, 0.1, 0.2656, 0.09207, 0.3906, 0.1, 0.4062, 0.0, 0.4062, 0.0, 0.3906, 0.1, 0.4483, 0.09657, 0.4489, 0.1, 0.4453, 0.1, 0.4062, 0.146, 0.4141, 0.1, 0.4141, 0.04341, 0.3125, 0.05435, 0.3281, 0.0, 0.3281, 0.0, 0.3125, 0.1486, 0.3281, 0.2, 0.3125, 0.2, 0.3281, 0.1645, 0.4297, 0.138, 0.4375, 0.1, 0.4375, 0.1, 0.4297, 0.156, 0.2187, 0.1792, 0.2344, 0.1, 0.2344, 0.1, 0.2187, 0.1, 0.3437, 0.2, 0.375, 0.1, 0.375, 0.1, 0.4483, 0.1057, 0.4467, 0.1335, 0.4531, 0.1, 0.4531, 0.06469, 0.3437, 0.08387, 0.375, 0.0, 0.375, 0.0, 0.3437, 0.1519, 0.2969, 0.2, 0.3125, 0.1, 0.3125, 0.1, 0.2969, 0.1492, 0.3906, 0.1, 0.4062, 0.1, 0.3906, 0.8, 0.1875, 0.8154, 0.2187, 0.8, 0.2187, 0.8558, 0.3437, 0.8513, 0.375, 0.8, 0.375, 0.8, 0.3437, 0.748, 0.2656, 0.7, 0.2812, 0.7, 0.2656, 0.8367, 0.2656, 0.8454, 0.2812, 0.8, 0.2812, 0.8, 0.2656, 0.7493, 0.3906, 0.7, 0.4062, 0.7, 0.3906, 0.8303, 0.3906, 0.81, 0.4062, 0.8, 0.4062, 0.8, 0.3906, 0.7, 0.4531, 0.7503, 0.4688, 0.7, 0.4688, 0.75, 0.4922, 0.8, 0.4844, 0.8, 0.4922, 0.7, 0.2188, 0.7529, 0.2344, 0.7, 0.2344, 0.7, 0.5, 0.7498, 0.5156, 0.7, 0.5156, 0.8154, 0.2187, 0.8217, 0.2344, 0.8, 0.2344, 0.8, 0.2187, 0.81, 0.4062, 0.8, 0.4141, 0.8, 0.4062, 0.7503, 0.4688, 0.8, 0.4844, 0.7, 0.4844, 0.7, 0.4688, 0.7, 0.4062, 0.7339, 0.4141, 0.7, 0.4141, 0.75, 0.4922, 0.7, 0.5, 0.7, 0.4922, 0.7, 0.2812, 0.744, 0.2969, 0.7, 0.2969, 0.8454, 0.2812, 0.8535, 0.2969, 0.8, 0.2969, 0.8, 0.2812, 0.7675, 0.4375, 0.8, 0.4297, 0.8, 0.4375, 0.7, 0.3281, 0.7352, 0.3438, 0.7, 0.3438, 0.7352, 0.3438, 0.8, 0.375, 0.7, 0.375, 0.7, 0.3438, 0.8582, 0.3281, 0.8558, 0.3437, 0.8, 0.3437, 0.8, 0.3281, 0.7675, 0.4375, 0.7337, 0.4453, 0.7, 0.4453, 0.7, 0.4375, 0.744, 0.2969, 0.7847, 0.3125, 0.7, 0.3125, 0.7, 0.2969, 0.7662, 0.5781, 0.8, 0.5938, 0.7, 0.5938, 0.7, 0.5781, 0.7529, 0.2344, 0.8, 0.25, 0.7, 0.25, 0.7, 0.2344, 0.8513, 0.375, 0.8303, 0.3906, 0.8, 0.3906, 0.8, 0.375, 0.7334, 0.5625, 0.7662, 0.5781, 0.7, 0.5781, 0.7, 0.5625, 0.7493, 0.3906, 0.8, 0.375, 0.8, 0.3906, 0.7, 0.2188, 0.7, 0.1875, 0.8, 0.1875, 0.8274, 0.25, 0.8367, 0.2656, 0.8, 0.2656, 0.8, 0.25, 0.7, 0.5469, 0.8, 0.5313, 0.8, 0.5469, 0.7, 0.5469, 0.7334, 0.5625, 0.7, 0.5625, 0.748, 0.2656, 0.8, 0.25, 0.8, 0.2656, 0.7672, 0.4219, 0.8, 0.4297, 0.7, 0.4297, 0.7, 0.4219, 0.7337, 0.4453, 0.7, 0.4531, 0.7, 0.4453, 0.7498, 0.5156, 0.8, 0.5313, 0.7, 0.5312, 0.7, 0.5156, 0.8535, 0.2969, 0.8608, 0.3125, 0.8, 0.3125, 0.8, 0.2969, 0.8608, 0.3125, 0.8582, 0.3281, 0.8, 0.3281, 0.8, 0.3125, 0.7847, 0.3125, 0.7, 0.3281, 0.7, 0.3125, 0.7339, 0.4141, 0.7672, 0.4219, 0.7, 0.4219, 0.7, 0.4141, 0.8217, 0.2344, 0.8274, 0.25, 0.8, 0.25, 0.8, 0.2344, 0.8475, 0.5, 0.8581, 0.5097, 0.8575, 0.5156, 0.8, 0.5156, 0.8, 0.5, 0.8558, 0.5312, 0.8541, 0.5469, 0.8, 0.5469, 0.8, 0.5313, 0.8318, 0.4844, 0.8397, 0.4922, 0.8, 0.4922, 0.8, 0.4844, 0.8541, 0.5469, 0.8352, 0.5625, 0.8, 0.5625, 0.8, 0.5469, 0.8178, 0.5781, 0.8, 0.5938, 0.8, 0.5781, 0.816, 0.4688, 0.8318, 0.4844, 0.8, 0.4844, 0.8, 0.4688, 0.8352, 0.5625, 0.8178, 0.5781, 0.8, 0.5781, 0.8, 0.5625, 0.8575, 0.5156, 0.8558, 0.5312, 0.8, 0.5313, 0.8, 0.5156, 0.8397, 0.4922, 0.8475, 0.5, 0.8, 0.5, 0.8, 0.4922, 0.8, 0.4531, 0.816, 0.4688, 0.8, 0.4688, 0.8632, 0.5156, 0.8767, 0.5312, 0.8558, 0.5312, 0.8575, 0.5156, 0.8581, 0.5097, 0.8632, 0.5156, 0.8575, 0.5156, 0.8767, 0.5312, 0.8541, 0.5469, 0.8558, 0.5312, 0.8787, 0.3438, 0.8513, 0.375, 0.8558, 0.3437, 0.8608, 0.3125, 0.8701, 0.3281, 0.8582, 0.3281, 0.8701, 0.3281, 0.8787, 0.3438, 0.8558, 0.3437, 0.8582, 0.3281, 0.4, 0.2813, 0.4, 0.25, 0.4, 0.2813, 0.4, 0.2085, 0.4, 0.2188, 0.4, 0.2033, 0.4, 0.2033, 0.4, 0.1875, 0.4, 0.2085, 0.2, 0.8125, 0.2468, 0.8292, 0.3, 0.8292, 0.3, 0.875, 0.2, 0.875, 0.2, 0.8125, 0.2352, 0.7905, 0.2699, 0.7923, 0.3, 0.8125, 0.2864, 0.8125, 0.2686, 0.8017, 0.2487, 0.798, 0.2307, 0.8046, 0.231, 0.8125, 0.231, 0.8125, 0.2307, 0.8046, 0.2487, 0.798, 0.2686, 0.8017, 0.2864, 0.8125, 0.2735, 0.8125, 0.2674, 0.809, 0.2574, 0.8125, 0.2864, 0.8125, 0.2787, 0.8227, 0.2484, 0.8227, 0.2322, 0.8166, 0.231, 0.8125, 0.2574, 0.8125, 0.2641, 0.8162, 0.2735, 0.8125, 0.2574, 0.8125, 0.2674, 0.809, 0.2735, 0.8125, 0.2735, 0.8125, 0.2641, 0.8162, 0.2574, 0.8125, 0.6, 0.7915, 0.6347, 0.7846, 0.6656, 0.7892, 0.681, 0.8125, 0.6543, 0.8125, 0.6527, 0.8058, 0.6334, 0.7997, 0.6287, 0.8046, 0.621, 0.8125, 0.6, 0.8125, 0.681, 0.8125, 0.6694, 0.8202, 0.6427, 0.8266, 0.6215, 0.8251, 0.6, 0.8245, 0.6, 0.8125, 0.621, 0.8125, 0.6259, 0.8142, 0.6373, 0.8181, 0.6473, 0.8158, 0.6543, 0.8125, 0.5689, 0.8125, 0.6, 0.7915, 0.6, 0.8125, 0.5689, 0.8125, 0.6, 0.8245, 0.6, 0.875, 0.5, 0.875, 0.5, 0.8125, 0.6543, 0.8125, 0.6473, 0.8158, 0.6373, 0.8181, 0.6259, 0.8142, 0.6341, 0.8125, 0.621, 0.8125, 0.6287, 0.8046, 0.6341, 0.8125, 0.6341, 0.8125, 0.6287, 0.8046, 0.6334, 0.7997, 0.6527, 0.8058, 0.6543, 0.8125, 0.6341, 0.8125, 0.6259, 0.8142, 0.621, 0.8125])
me_003.materials.append(mat_x)
me_003.materials.append(mat_x_1)
me_003.materials.append(mat_x_2)
me_003.materials.append(mat_x_3)
me_003.materials.append(mat_x_4)
me_003.update()

# ---- objects
ob_001 = bpy.data.objects.new('空物体.001', None)
ob_x = bpy.data.objects.new('球体', me_003)

# ---- transforms, parenting, visibility, modifiers, constraints
ob_001.location = (0.0, 0.0, 0.0)
ob_001.rotation_euler = (1.571, 0.0, 0.0)
ob_001.empty_display_type = 'IMAGE'
ob_001.empty_display_size = 5.0
ob_x.location = (-0.2458, 0.0, 0.0)
ob_x.rotation_euler = (0.0, -1.568, 0.0)
ob_x.scale = (0.6877, 0.4954, 2.069)

# ---- collection membership
col_collection.objects.link(ob_001)
col_collection.objects.link(ob_x)

# ---- scene / render settings (as saved in the file)
scene.frame_start = 1; scene.frame_end = 250; scene.frame_set(1)
scene.render.engine = 'BLENDER_EEVEE_NEXT'
scene.cycles.sampling_pattern = 'TABULATED_SOBOL'
scene.eevee.ray_tracing_options.trace_max_roughness = 0.0
bpy.context.view_layer.update()

# ---- added for rendering (the .blend has no active camera and no usable light): camera, sun
cam_auto = bpy.data.cameras.new('AutoCamera')
cam_auto.lens = 50.0
cam_auto.sensor_width = 36.0
cam_auto.clip_end = 1000.0
ob_auto_camera = bpy.data.objects.new('AutoCamera', cam_auto)
scene.collection.objects.link(ob_auto_camera)
ob_auto_camera.location = (5.40428, -6.32826, 4.47547)
ob_auto_camera.rotation_euler = (1.09748, -7.21219e-08, 0.694738)
scene.camera = ob_auto_camera
light_auto_sun = bpy.data.lights.new('AutoSun', 'SUN')
light_auto_sun.energy = 3.0
light_auto_sun.angle = 0.0523599
ob_auto_sun = bpy.data.objects.new('AutoSun', light_auto_sun)
scene.collection.objects.link(ob_auto_sun)
ob_auto_sun.rotation_euler = (0.872665, 0.174533, 0.523599)
bpy.context.view_layer.update()

